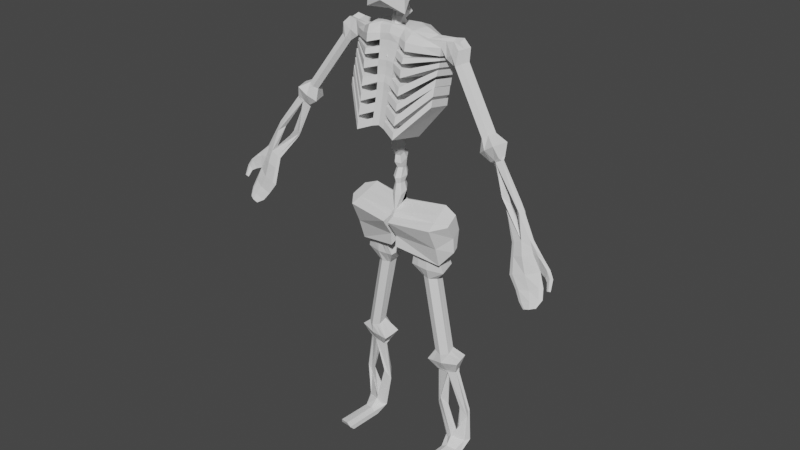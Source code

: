 # Source: blender_squelette_anim.blend  (saved by Blender 2.80.75; exported with 4.5.12 LTS)
import bpy
from mathutils import Matrix  # noqa: F401  (used for matrix-valued properties, if any)

bpy.ops.wm.read_factory_settings(use_empty=True)
scene = bpy.context.scene
scene.name = 'Scene'

# ---- collections
col_collection = bpy.data.collections.new('Collection'); scene.collection.children.link(col_collection)

# ---- world
world_world = bpy.data.worlds.new('World'); scene.world = world_world
world_world.use_nodes = True; world_world.node_tree.nodes.clear()
_N = world_world.node_tree.nodes; _L = world_world.node_tree.links
n0 = _N.new('ShaderNodeOutputWorld'); n0.name = 'World Output'; n0.location = (300, 300)
n1 = _N.new('ShaderNodeBackground'); n1.name = 'Background'; n1.location = (10, 300)
n1.inputs[0].default_value = (0.05088, 0.05088, 0.05088, 1.0)
_L.new(n1.outputs[0], n0.inputs[0])
n0.is_active_output = True
world_world.color = (0.05088, 0.05088, 0.05088)
world_world.use_sun_shadow = False
world_world.sun_shadow_jitter_overblur = 0.0

# ---- meshes
me_cube_002 = bpy.data.meshes.new('Cube.002')
me_cube_002.from_pydata([(1.63e-09, -0.7952, 19.89), (1.104, -0.5453, 20.87), (1.63e-09, 1.155, 19.89), (1.284, -0.5442, 20.24), (0.4404, 0.9643, 19.66), (0.4896, 1.076, 20.67), (0.9176, 1.078, 20.17), (1.63e-09, 0.9937, 19.52), (1.63e-09, -0.8342, 20.98), (0.2949, -0.812, 20.25), (1.63e-09, -0.8202, 19.32), (1.012, -0.1025, 20.53), (0.2855, -0.3009, 20.28), (0.8386, -0.5311, 18.92), (1.63e-09, -0.4009, 21.44), (1.63e-09, 1.062, 21.27), (0.6378, -0.2799, 18.91), (0.695, -0.2249, 21.42), (1.63e-09, -0.3913, 18.96), (0.8152, 0.0007845, 19.72), (0.7975, 0.5602, 19.72), (0.9215, 0.7977, 21.32), (0.7896, -0.4967, 19.7), (1.247, 0.8139, 20.27), (0.7847, -0.253, 19.3), (1.63e-09, -0.8647, 20.25), (0.2544, 0.408, 19.73), (0.2701, 0.7006, 19.6), (1.63e-09, -0.0505, 19.42), (1.63e-09, 0.362, 19.74), (1.397e-09, 0.8609, 19.37), (0.2161, 0.4563, 19.55), (0.2307, 0.6499, 19.45), (1.63e-09, 0.3695, 19.58), (1.281e-09, 0.9058, 19.06), (0.2482, 0.3437, 19.3), (0.2684, 0.6083, 19.17), (1.63e-09, 0.2429, 19.34), (8.149e-10, 0.5855, 18.92), (0.191, 0.2347, 19.08), (0.2035, 0.3958, 19.0), (1.397e-09, 0.1557, 19.11), (2.328e-10, 0.8478, 18.65), (0.268, 0.2804, 18.78), (0.2941, 0.5483, 18.7), (4.657e-10, 0.06588, 18.8), (2.328e-10, 0.4462, 18.48), (0.2118, 0.08103, 18.57), (0.2289, 0.2575, 18.51), (6.985e-10, 0.01369, 18.59), (2.328e-09, 0.6648, 18.19), (0.2116, -0.003672, 18.19), (0.2213, 0.3175, 18.16), (3.725e-09, -0.1094, 18.21), (4.075e-09, 0.3602, 18.04), (0.1297, -0.06728, 17.98), (0.1291, 0.144, 18.0), (4.075e-09, -0.1818, 17.99), (4.424e-09, 0.5252, 17.76), (0.1924, -0.1637, 17.75), (0.1753, 0.1636, 17.72), (4.424e-09, -0.3123, 17.76), (4.307e-09, 0.2707, 17.53), (0.1117, -0.1985, 17.52), (0.1011, 0.01896, 17.5), (4.307e-09, -0.3123, 17.53), (4.075e-09, 0.2559, 17.12), (0.1955, -0.3723, 17.27), (0.1856, -0.06087, 17.16), (4.075e-09, -0.5205, 17.28), (3.958e-09, 0.1727, 16.93), (0.1411, -0.2563, 17.01), (0.1345, -0.04372, 16.95), (4.075e-09, -0.3763, 17.01), (3.492e-09, 0.3141, 16.61), (0.205, -0.3906, 16.74), (0.1896, -0.06925, 16.64), (3.725e-09, -0.5428, 16.75), (3.143e-09, 0.2343, 16.42), (0.1488, -0.1665, 16.51), (0.1378, 0.04259, 16.46), (3.143e-09, -0.2886, 16.51), (1.281e-09, 0.3466, 16.25), (0.1919, -0.1747, 16.15), (6.985e-10, -0.6561, 16.19), (0.1409, -0.2088, 16.0), (0.1355, 0.005691, 15.97), (0.2013, -0.5092, 16.19), (4.657e-10, 0.2027, 15.97), (1.164e-10, -0.303, 16.0), (1.164e-10, 0.4615, 15.82), (0.2042, -0.3667, 15.78), (0.1869, -0.06249, 15.72), (-1.164e-10, -0.5081, 15.78), (-1.164e-10, 0.3295, 15.57), (0.1401, -0.07778, 15.61), (0.1295, 0.1392, 15.58), (-1.164e-10, -0.1777, 15.61), (-1.164e-10, 0.4956, 15.42), (0.1682, -0.314, 15.36), (0.1903, -0.01649, 15.36), (-1.164e-10, -0.4304, 15.35), (-1.164e-10, 0.1822, 15.26), (0.1137, -0.2059, 15.23), (0.1279, -0.01595, 15.24), (-1.164e-10, -0.2855, 15.22), (-1.164e-10, 0.5192, 15.13), (0.176, -0.2617, 15.03), (0.1879, 0.02617, 15.07), (-1.164e-10, -0.3883, 15.02), (-1.164e-10, 0.5072, 12.35), (0.131, 0.1129, 12.28), (0.1416, 0.3159, 12.3), (-1.164e-10, 0.00368, 12.27), (-1.164e-10, 0.6463, 12.06), (0.2085, 0.05035, 11.85), (0.2143, 0.3549, 11.95), (-1.164e-10, -0.07842, 11.82), (-1.164e-10, 0.5742, 11.34), (-1.164e-10, -0.09371, 11.12), (-1.164e-10, 0.2513, 11.25), (8.72e-08, -0.6549, 16.4), (1.208e-07, -0.1514, 18.35), (7.73e-08, 1.005, 16.07), (1.09e-07, 1.269, 18.03), (1.839, -0.04455, 16.84), (2.123, 0.4824, 17.97), (1.899, 0.7675, 16.7), (1.875, 0.7554, 17.92), (0.9004, 0.5375, 15.86), (0.9715, 0.9551, 18.09), (0.8193, -0.9021, 16.12), (0.8842, -0.1497, 18.28), (9.686e-08, -0.5216, 17.15), (7.858e-08, 1.379, 16.86), (1.915, 0.903, 17.14), (1.852, 0.09228, 17.28), (0.8279, -0.7458, 17.02), (0.9366, 1.014, 16.71), (1.845, 0.01304, 17.05), (1.849, 0.05959, 17.12), (1.906, 0.825, 16.91), (1.911, 0.8719, 16.98), (7.672e-08, 1.174, 16.37), (7.648e-08, 1.297, 16.64), (0.9484, 1.085, 16.91), (0.9601, 1.136, 17.13), (0.9706, 1.163, 17.35), (0.9815, 1.171, 17.66), (0.8343, -0.6905, 17.23), (0.8412, -0.6321, 17.44), (0.8473, -0.5783, 17.65), (0.8523, -0.5298, 17.95), (1.845, 0.1085, 17.35), (1.838, 0.1251, 17.42), (1.83, 0.1469, 17.5), (1.852, 0.149, 17.8), (1.908, 0.9186, 17.21), (1.901, 0.9338, 17.28), (1.909, 0.9563, 17.36), (1.905, 0.9702, 17.53), (8.638e-08, 1.43, 17.17), (9.302e-08, 1.469, 17.4), (9.662e-08, 1.497, 17.54), (1.02e-07, 1.515, 17.77), (1.172e-07, -0.3511, 18.07), (1.122e-07, -0.3522, 17.82), (1.073e-07, -0.3994, 17.59), (1.016e-07, -0.4555, 17.37), (9.267e-08, -0.5412, 16.92), (8.929e-08, -0.5855, 16.64), (0.911, 0.7336, 16.14), (0.9234, 0.8984, 16.44), (0.8217, -0.8302, 16.42), (0.8249, -0.775, 16.74), (0.2951, 0.9526, 16.08), (0.4914, -0.089, 18.34), (0.5291, 1.282, 18.08), (0.2633, -0.7018, 16.34), (0.3203, -0.6221, 16.59), (0.3613, 1.134, 16.31), (0.3925, 1.36, 16.82), (0.3318, -0.5417, 17.12), (0.5172, 1.499, 17.71), (0.488, 1.482, 17.48), (0.46, 1.453, 17.35), (0.4279, 1.412, 17.12), (0.44, -0.3229, 17.99), (0.4148, -0.3631, 17.77), (0.3874, -0.4137, 17.55), (0.359, -0.474, 17.33), (0.3518, -0.5681, 16.88), (0.4031, 1.268, 16.58), (2.336, 0.2282, 18.1), (2.388, 0.7469, 18.11), (2.384, 0.3047, 17.17), (2.683, 0.209, 17.39), (2.484, 0.6203, 17.19), (2.784, 0.5244, 17.41), (2.048, 0.7904, 17.43), (2.723, 0.6667, 17.87), (2.012, 0.2567, 17.42), (2.59, 0.1493, 17.85), (2.024, 0.2254, 18.04), (2.06, 0.7386, 18.06), (2.678, 0.7057, 17.3), (2.491, 0.123, 17.27), (2.273, 0.1652, 17.63), (2.419, 0.753, 17.65), (4.654, -0.2262, 14.65), (4.226, -0.07104, 14.34), (4.726, 0.03442, 14.67), (4.298, 0.1896, 14.35), (4.105, -0.1142, 15.3), (3.804, -0.01808, 15.08), (4.206, 0.2012, 15.32), (3.905, 0.2973, 15.1), (4.671, 0.2131, 15.11), (3.992, 0.4482, 14.62), (4.491, -0.3725, 15.08), (3.812, -0.1374, 14.59), (4.44, -0.1559, 14.49), (4.512, 0.1047, 14.5), (4.098, 0.383, 15.22), (3.912, -0.1997, 15.18), (4.125, -0.3384, 14.83), (4.33, 0.3309, 14.87), (1.854, 0.5067, 17.69), (2.419, 0.4788, 18.02), (2.434, 0.4624, 17.18), (2.734, 0.3667, 17.4), (2.658, 0.4066, 17.86), (2.023, 0.5168, 17.42), (4.69, -0.09589, 14.66), (4.262, 0.05928, 14.35), (4.156, 0.04349, 15.31), (3.855, 0.1396, 15.09), (3.902, 0.1554, 14.61), (4.581, -0.07968, 15.1), (1.395, 0.8428, 17.95), (1.339, 0.1415, 18.02), (1.336, -0.1823, 17.81), (1.337, -0.2159, 17.57), (1.432, 1.065, 17.59), (1.431, 1.054, 17.35), (4.55, 0.1124, 14.44), (4.522, -0.03186, 14.44), (5.147, -0.08845, 13.03), (4.274, 0.04377, 14.28), (4.907, -0.03284, 12.88), (4.495, -0.1702, 14.44), (4.875, 0.1097, 13.26), (4.815, -0.1719, 13.25), (5.945, -0.2333, 11.96), (5.99, -0.4452, 11.86), (5.934, -0.563, 12.12), (5.536, -0.5075, 11.91), (5.431, -0.2148, 13.21), (4.772, -0.09557, 14.59), (5.674, -0.2585, 13.36), (5.744, -0.122, 13.0), (5.694, -0.4057, 13.0), (6.311, -0.377, 12.2), (6.26, -0.2097, 10.82), (6.243, -0.7063, 10.98), (5.65, -0.7308, 10.79), (6.707, -0.4636, 11.15), (6.462, -0.4586, 10.38), (6.481, -0.7636, 10.48), (1.182e-07, 0.6653, 18.3), (0.9856, 0.5059, 18.29), (0.5674, 0.7033, 18.32), (1.424, 0.5893, 18.07), (1.2e-07, -0.2358, 18.3), (0.934, -0.3243, 18.2), (0.5315, -0.1905, 18.25), (1.403, -0.004931, 18.0), (4.331, -0.01113, 14.32), (5.631, -0.5432, 11.97), (6.207, -0.4461, 12.19), (4.701, -0.1147, 14.55), (4.883, -0.06852, 12.97), (5.679, -0.2963, 13.26), (5.787, -0.7681, 10.87), (6.754, -0.5632, 11.66), (0.8331, 0.6176, 8.54), (1.413, 0.7244, 8.5), (0.7768, 0.9817, 8.606), (1.357, 1.088, 8.566), (1.052, 1.178, 8.561), (1.148, 0.5169, 8.492), (2.246, 0.9666, 4.402), (1.412, 0.8774, 4.277), (2.195, 1.263, 4.429), (1.353, 1.182, 4.31), (2.03, 0.757, 5.235), (1.45, 0.6543, 5.27), (1.986, 1.092, 5.394), (1.407, 0.9867, 5.432), (2.32, 1.456, 4.964), (0.9925, 1.292, 4.874), (2.419, 0.7803, 4.884), (1.099, 0.6253, 4.721), (1.84, 0.9015, 4.33), (1.786, 1.203, 4.35), (1.686, 1.168, 5.429), (1.758, 0.5635, 5.185), (1.774, 0.6019, 4.795), (1.659, 1.377, 4.882), (0.8049, 0.7997, 8.573), (1.385, 0.9064, 8.533), (2.222, 1.114, 4.416), (1.384, 1.028, 4.291), (2.01, 0.9228, 5.314), (1.43, 0.819, 5.351), (1.047, 0.962, 4.778), (2.37, 1.119, 4.922), (1.777, 1.236, 4.277), (1.825, 1.076, 4.263), (1.714, 1.241, 2.443), (1.366, 1.014, 4.215), (1.278, 1.169, 2.391), (1.871, 0.9234, 4.25), (1.409, 1.335, 2.838), (1.496, 0.9947, 2.822), (1.917, 1.607, 1.011), (2.182, 1.392, 0.8146), (2.007, 1.073, 1.099), (1.621, 1.272, 0.8606), (2.263, 1.276, 2.503), (2.28, 1.152, 4.312), (2.692, 1.366, 2.556), (2.476, 1.485, 2.16), (2.559, 1.408, 2.092), (2.676, 1.49, 0.9889), (1.496, 0.9906, 4.224), (1.8, 1.141, 0.867), (2.533, 1.301, 0.9618), (2.175, 1.093, 4.296), (1.333, 1.131, 2.5), (2.66, 1.322, 2.45), (8.522e-08, -0.6888, 16.14), (7.73e-08, 0.9714, 15.89), (1.836, -0.07704, 16.74), (1.896, 0.7366, 16.6), (0.9, 0.498, 15.59), (0.8176, -0.9366, 15.85), (0.2933, 0.9186, 15.81), (0.2615, -0.7358, 16.07), (8.37e-08, -0.7374, 15.88), (7.73e-08, 0.9166, 15.63), (1.833, -0.1207, 16.47), (1.892, 0.6952, 16.33), (0.9018, 0.4348, 15.33), (0.8161, -0.9879, 15.59), (0.2927, 0.8638, 15.55), (0.2596, -0.7857, 15.81), (7.707e-08, 0.8693, 15.44), (8.312e-08, -0.7751, 15.69), (0.2959, 0.8165, 15.36), (1.833, -0.1556, 16.47), (1.891, 0.6612, 16.32), (0.8167, -1.026, 15.4), (0.9057, 0.3847, 15.14), (0.2603, -0.8241, 15.62), (7.648e-08, 0.7795, 15.12), (8.207e-08, -0.8423, 15.37), (0.304, 0.7263, 15.05), (1.832, -0.2123, 16.15), (1.89, 0.6049, 16.01), (0.8174, -1.089, 15.08), (0.9137, 0.2954, 14.83), (0.2624, -0.8921, 15.31), (-1.164e-10, 0.1933, 14.83), (0.1227, -0.1508, 14.75), (0.1117, 0.02886, 14.78), (-1.164e-10, -0.2374, 14.71), (-1.164e-10, 0.4588, 14.63), (0.1655, -0.1351, 14.35), (0.1848, 0.1141, 14.48), (-1.164e-10, -0.243, 14.29), (-1.164e-10, 0.44, 14.31), (0.1257, -0.1499, 14.02), (0.1261, 0.01383, 14.15), (-1.164e-10, -0.2579, 14.0), (-1.164e-10, 0.7055, 13.36), (0.1801, 0.4056, 13.23), (0.1592, 0.09959, 13.09), (-1.164e-10, -0.07585, 13.16), (-1.164e-10, 0.5533, 14.03), (0.1729, -0.03828, 13.65), (0.194, 0.2842, 13.81), (-1.164e-10, -0.1798, 13.64), (-1.164e-10, 0.4915, 13.57), (0.1251, 0.08984, 13.39), (0.1388, 0.2921, 13.49), (-1.164e-10, -0.03119, 13.44), (-1.164e-10, 0.6016, 12.83), (0.1417, 0.217, 12.88), (0.1314, 0.4207, 12.85), (-1.164e-10, 0.09793, 12.88), (-1.164e-10, 0.692, 12.59), (0.1788, 0.06918, 12.52), (0.2002, 0.3993, 12.54), (-1.164e-10, -0.0675, 12.51), (7.614e-08, 0.7119, 14.9), (8.126e-08, -0.8922, 15.14), (0.3112, 0.6564, 14.82), (1.831, -0.2551, 16.05), (1.889, 0.5632, 15.91), (0.8171, -1.132, 14.85), (0.9194, 0.2305, 14.6), (0.2639, -0.9419, 15.08), (7.555e-08, 0.63, 14.63), (8.044e-08, -0.9497, 14.87), (0.3197, 0.5729, 14.55), (1.83, -0.3051, 15.78), (1.889, 0.5127, 15.64), (0.8162, -1.181, 14.58), (0.9251, 0.1574, 14.33), (0.2651, -0.9984, 14.8), (0.8779, 1.133, 8.6), (0.9599, 0.577, 8.521), (1.583, 0.8893, 4.298), (1.525, 1.194, 4.327), (1.51, 1.133, 5.443), (1.575, 0.6168, 5.235), (1.37, 0.6183, 4.747), (1.261, 1.328, 4.87), (1.836, 1.186, 5.421), (1.201, 1.19, 8.573), (6.92, -0.5644, 10.65), (6.094, -0.8284, 10.4), (6.794, -0.6562, 10.64), (6.609, -0.6595, 10.07), (6.627, -0.9178, 10.17), (6.206, -0.9154, 10.02), (7.014, -0.7167, 10.29), (6.305, -0.9433, 10.07), (6.906, -0.7955, 10.28), (6.058, -0.6706, 11.62), (5.587, -0.6078, 11.4), (6.523, -0.3886, 11.73), (6.086, -0.2227, 11.45), (5.701, -0.6442, 11.48), (6.397, -0.4812, 11.72), (6.839, -0.5077, 11.71), (7.147, -0.5703, 11.43), (7.084, -0.6387, 10.98), (7.182, -0.7717, 10.71), (7.308, -0.6229, 11.16), (6.935, -0.546, 11.07), (6.575, -0.4423, 11.95), (5.561, -0.5551, 11.67), (6.012, -0.2282, 11.72), (5.994, -0.6119, 11.9), (5.664, -0.5911, 11.74), (6.297, -0.4628, 11.96), (7.339, -0.7795, 10.76), (6.429, -0.4831, 11.98), (6.612, -0.5254, 11.74), (7.038, -0.6296, 11.43), (7.197, -0.6617, 11.16), (7.262, -0.8018, 10.76), (6.7, -0.886, 9.898), (6.693, -0.9671, 9.935), (6.697, -1.042, 9.951), (6.523, -1.056, 9.899), (6.47, -1.041, 9.867), (6.703, -0.858, 9.885), (6.848, -0.9758, 10.01), (6.906, -0.9332, 10.02), (5.979, -0.796, 10.33), (6.698, -0.5018, 11.4), (6.954, -0.5763, 11.25), (7.108, -0.639, 11.07), (7.189, -0.7755, 10.73), (1.63e-09, 1.283, 20.58), (2.171, 1.199, 0.3806), (2.039, 0.7569, 0.7861), (1.796, 0.8826, 0.4886), (2.535, 0.9807, 0.4528), (1.823, 0.702, 0.6949), (2.41, 0.856, 0.7081), (2.181, -0.3349, 0.3799), (2.054, -0.7857, 0.8482), (1.805, -0.6454, 0.5588), (2.555, -0.5638, 0.5264), (1.834, -0.8343, 0.7555), (2.433, -0.6916, 0.788), (1.668, 0.8599, 11.58), (1.694, 1.144, 9.779), (1.849, -0.395, 11.02), (1.842, 0.2691, 9.329), (0.03664, 0.7123, 10.17), (2.203, 0.7566, 11.38), (2.234, 0.8343, 10.0), (2.291, 0.1607, 11.11), (2.27, 0.6087, 9.892), (1.686, 1.162, 10.69), (0.0352, 0.9239, 10.59), (1.864, 0.01623, 10.14), (2.208, 0.9737, 10.71), (2.272, 0.5573, 10.51), (0.01547, 0.5516, 11.45), (0.04619, -0.1455, 11.21), (-1.164e-10, 0.2513, 11.35), (1.175, 0.629, 9.699), (0.7495, 0.9307, 9.744), (0.7106, 0.172, 9.507), (1.671, 0.4668, 9.458), (1.604, 1.043, 9.748), (0.8167, 0.6339, 8.431), (1.397, 0.7403, 8.393), (0.7605, 0.9979, 8.497), (1.341, 1.104, 8.459), (0.3932, 1.004, 9.077), (1.716, 1.227, 8.985), (0.5109, 0.3334, 8.953), (1.833, 0.5564, 8.861), (1.184, 0.334, 9.63), (1.136, 0.9238, 9.801), (1.035, 1.194, 8.449), (1.131, 0.533, 8.384), (1.191, 0.3493, 8.889), (1.035, 1.27, 9.057), (0.7369, 0.5531, 9.761), (1.635, 0.765, 9.539), (0.7886, 0.8159, 8.464), (1.369, 0.9223, 8.426), (1.774, 0.8918, 8.923), (0.4521, 0.6687, 9.015), (1.783, 0.006308, 11.2), (1.797, 0.5503, 9.467), (0.08367, 0.0678, 9.926), (2.264, 0.3492, 11.2), (2.259, 0.6804, 9.927), (2.252, 0.6892, 10.57), (0.0916, 0.18, 10.33), (1.754, 0.7986, 9.597), (0.01293, 0.1967, 11.17), (2.248, 0.7447, 9.959), (0.06639, 0.485, 10.45), (1.73, 0.3659, 11.36), (0.06242, 0.3333, 10.03), (2.238, 0.519, 11.27), (2.234, 0.8078, 10.63), (1.711, 1.05, 9.73), (2.238, 0.81, 9.992), (0.04246, 0.805, 10.55), (1.684, 0.7273, 11.52), (0.04276, 0.6096, 10.14), (2.213, 0.6922, 11.35), (2.215, 0.9288, 10.69), (1.798, -0.09405, 11.16), (0.08918, -0.004108, 9.894), (2.271, 0.302, 11.18), (2.257, 0.6562, 10.56), (1.809, 0.4809, 9.431), (2.261, 0.6625, 9.918), (0.0993, 0.09579, 10.3), (0.01822, 0.7343, 11.39), (0.0309, 0.7614, 10.12), (0.0932, -0.1664, 9.75), (0.1065, -0.6204, 10.92), (0.1243, -0.1519, 10.21), (0.03317, 0.9621, 10.61), (0.07546, 0.1151, 9.878), (0.05365, 0.3849, 9.983), (0.03625, 0.6597, 10.09), (0.06451, -0.2835, 11.04), (0.08076, 0.04299, 9.847), (1.577, 1.103, 9.813), (1.646, 0.429, 9.477), (1.121, 0.957, 9.935), (1.187, 0.2847, 9.605), (0.8614, 1.15, 8.49), (0.9436, 0.5932, 8.412), (0.785, 0.3398, 8.927), (0.6396, 1.203, 9.084), (0.9017, 0.2381, 9.556), (0.9135, 0.5856, 9.734), (0.9056, 0.9284, 9.766), (1.184, 1.207, 8.464)], [], [(9, 8, 25), (1, 3, 23), (20, 23, 19), (15, 14, 21), (1, 21, 17), (0, 13, 22), (22, 24, 19), (3, 22, 19, 23), (20, 4, 6, 23), (21, 23, 6, 5), (16, 24, 13), (22, 13, 24), (13, 10, 18, 16), (4, 7, 2, 6), (9, 3, 12), (9, 0, 22, 3), (1, 17, 14, 8), (12, 11, 1, 9), (13, 0, 10), (19, 24, 28, 26), (3, 1, 11), (5, 15, 21), (21, 14, 17), (21, 1, 23), (25, 0, 9), (8, 9, 1), (20, 19, 26, 27), (18, 28, 24, 16), (28, 29, 26), (20, 27, 7, 4), (27, 26, 29, 7), (32, 30, 33, 31), (34, 36, 40, 38), (30, 32, 36, 34), (32, 31, 35, 36), (31, 33, 37, 35), (36, 35, 39, 40), (35, 37, 41, 39), (50, 52, 56, 54), (42, 44, 48, 46), (44, 43, 47, 48), (43, 45, 49, 47), (52, 51, 55, 56), (51, 53, 57, 55), (58, 60, 64, 62), (60, 59, 63, 64), (59, 61, 65, 63), (66, 68, 72, 70), (68, 67, 71, 72), (67, 69, 73, 71), (74, 76, 80, 78), (76, 75, 79, 80), (75, 77, 81, 79), (82, 83, 86, 88), (86, 85, 89, 88), (83, 87, 85, 86), (87, 84, 89, 85), (92, 90, 88, 86), (80, 83, 82, 78), (80, 79, 87, 83), (90, 92, 96, 94), (92, 91, 95, 96), (91, 93, 97, 95), (98, 100, 104, 102), (100, 99, 103, 104), (99, 101, 105, 103), (41, 45, 43, 39), (40, 39, 43, 44), (40, 44, 42, 38), (48, 47, 51, 52), (48, 52, 50, 46), (49, 53, 51, 47), (57, 61, 59, 55), (56, 60, 58, 54), (56, 55, 59, 60), (64, 68, 66, 62), (64, 63, 67, 68), (65, 69, 67, 63), (72, 76, 74, 70), (72, 71, 75, 76), (73, 77, 75, 71), (81, 84, 87, 79), (85, 91, 92, 86), (89, 93, 91, 85), (100, 98, 94, 96), (99, 100, 96, 95), (101, 99, 95, 97), (105, 109, 107, 103), (104, 103, 107, 108), (104, 108, 106, 102), (114, 116, 120, 118), (116, 115, 119, 120), (113, 117, 115, 111), (112, 111, 115, 116), (112, 116, 114, 110), (157, 158, 154, 153), (345, 346, 343, 344), (271, 269, 122, 176), (272, 270, 132, 240), (178, 121, 341, 348), (242, 241, 152, 151), (175, 180, 171, 129), (178, 179, 170, 121), (127, 141, 139, 125), (125, 139, 173, 131), (183, 177, 130, 148), (184, 183, 148, 147), (186, 185, 146, 145), (276, 240, 132, 274), (153, 154, 150, 149), (275, 176, 122, 273), (190, 189, 167, 168), (188, 187, 165, 166), (159, 160, 156, 155), (160, 128, 227, 156), (244, 243, 160, 159), (243, 239, 128, 160), (145, 146, 158, 157), (172, 138, 135, 142), (142, 135, 136, 140), (191, 182, 133, 169), (140, 136, 137, 174), (129, 171, 141, 127), (192, 181, 138, 172), (184, 185, 162, 163), (181, 134, 161, 186), (180, 143, 144, 192), (166, 167, 189, 188), (133, 182, 190, 168), (170, 179, 191, 169), (144, 134, 181, 192), (174, 137, 182, 191), (151, 152, 187, 188), (149, 150, 189, 190), (274, 132, 176, 275), (161, 162, 185, 186), (163, 164, 183, 184), (164, 124, 177, 183), (131, 173, 179, 178), (123, 143, 180, 175), (346, 345, 347, 348), (270, 271, 176, 132), (184, 147, 151, 188), (185, 189, 150, 146), (186, 145, 149, 190), (181, 182, 137, 138), (192, 172, 174, 191), (180, 179, 173, 171), (184, 188, 189, 185), (186, 190, 182, 181), (192, 191, 179, 180), (171, 173, 139, 141), (172, 142, 140, 174), (136, 135, 138, 137), (146, 150, 154, 158), (242, 151, 147, 244), (145, 157, 153, 149), (26, 31, 33, 29), (31, 26, 27, 32), (7, 30, 32, 27), (126, 228, 194, 204), (208, 200, 198, 205), (226, 218, 216, 223), (207, 202, 193, 203), (232, 229, 195, 201), (231, 228, 193, 202), (230, 231, 202, 196), (227, 232, 201, 156), (206, 196, 202, 207), (204, 194, 200, 208), (128, 204, 208, 199), (195, 206, 207, 201), (201, 207, 203, 156), (199, 208, 205, 197), (227, 126, 204, 128), (225, 220, 210, 221), (238, 235, 213, 219), (237, 234, 210, 220), (236, 237, 220, 214), (233, 238, 219, 209), (224, 214, 220, 225), (222, 212, 218, 226), (211, 222, 226, 217), (213, 224, 225, 219), (219, 225, 221, 209), (217, 226, 223, 215), (230, 196, 213, 235), (196, 206, 224, 213), (206, 195, 214, 224), (205, 198, 215, 223), (197, 205, 223, 216), (229, 197, 216, 236), (195, 229, 236, 214), (198, 230, 235, 215), (211, 217, 238, 233), (216, 218, 237, 236), (218, 212, 234, 237), (217, 215, 235, 238), (128, 199, 232, 227), (198, 200, 231, 230), (200, 194, 228, 231), (199, 197, 229, 232), (203, 193, 228, 126), (155, 242, 244, 159), (148, 130, 239, 243), (147, 148, 243, 244), (203, 126, 240, 276), (155, 156, 241, 242), (204, 272, 240, 126), (156, 227, 126, 203), (245, 251, 247, 246), (246, 247, 252, 250), (277, 281, 249, 248), (248, 249, 251, 245), (246, 250, 277, 248, 245), (281, 252, 255, 278), (247, 251, 253, 254), (251, 249, 256, 253), (252, 247, 254, 255), (250, 261, 257, 246), (246, 257, 260, 245), (245, 260, 259, 258), (280, 282, 261, 250), (246, 245, 258, 280, 250), (259, 260, 253, 262), (444, 440, 264, 283), (257, 261, 255, 254), (282, 259, 262, 279), (260, 257, 254, 253), (263, 265, 472, 267), (266, 263, 267, 431), (443, 441, 265, 263), (442, 443, 263, 266), (266, 431, 433), (283, 264, 268, 432), (128, 239, 272, 204), (130, 177, 271, 270), (239, 130, 270, 272), (177, 124, 269, 271), (156, 203, 276, 241), (152, 274, 275, 187), (187, 275, 273, 165), (241, 276, 274, 152), (211, 233, 258), (245, 222, 211, 258), (212, 222, 245), (265, 283, 432, 472), (264, 266, 433, 268), (261, 282, 279, 255), (441, 444, 283, 265), (258, 259, 282, 280), (440, 445, 266, 264), (249, 281, 278, 256), (250, 252, 281, 277), (233, 258, 280, 209), (212, 245, 248), (234, 212, 248), (277, 210, 234, 248), (221, 250, 277, 210), (209, 280, 250, 221), (428, 300, 298, 425), (427, 302, 292, 423), (316, 313, 295, 301), (315, 312, 292, 302), (314, 315, 302, 296), (311, 316, 301, 291), (426, 296, 302, 427), (424, 294, 300, 428), (293, 304, 308, 299), (295, 306, 307, 301), (301, 307, 303, 291), (299, 308, 305, 429, 297), (310, 286, 295, 313), (286, 290, 306, 295), (422, 285, 296, 426), (289, 430, 429, 305), (421, 289, 305, 425), (309, 287, 298, 314), (285, 309, 314, 296), (288, 310, 313, 297), (293, 299, 316, 311), (298, 300, 315, 314), (300, 294, 312, 315), (299, 297, 313, 316), (317, 323, 319, 318), (318, 319, 324, 322), (335, 339, 321, 320), (320, 321, 323, 317), (318, 322, 335, 320, 317), (339, 324, 327, 336), (319, 323, 325, 326), (323, 321, 328, 325), (324, 319, 326, 327), (322, 333, 329, 318), (318, 329, 332, 317), (317, 332, 331, 330), (338, 340, 333, 322), (318, 317, 330, 338, 322), (331, 332, 325, 334), (329, 333, 327, 326), (340, 331, 334, 337), (332, 329, 326, 325), (293, 311, 330), (317, 304, 293, 330), (294, 424, 304, 317), (333, 340, 337, 327), (330, 331, 340, 338), (321, 339, 336, 328), (322, 324, 339, 335), (311, 330, 338, 291), (294, 317, 320), (312, 294, 320), (335, 292, 312, 320), (303, 322, 335, 292, 423), (291, 338, 322, 303), (117, 119, 115), (29, 33, 30, 7), (12, 3, 11), (347, 345, 353, 355), (344, 343, 351, 352), (345, 344, 352, 353), (175, 178, 348, 347), (127, 125, 131, 129), (178, 175, 129, 131), (123, 175, 347, 342), (346, 348, 356, 354), (343, 346, 354, 351), (342, 347, 355, 350), (348, 341, 349, 356), (364, 358, 366, 372), (357, 359, 367, 365), (360, 362, 370, 368), (350, 355, 359, 357), (356, 349, 358, 364), (372, 366, 406, 412), (363, 361, 369, 371), (361, 360, 368, 369), (359, 363, 371, 367), (362, 364, 372, 370), (356, 355, 353, 354), (359, 355, 356, 364), (364, 362, 363, 359), (361, 363, 362, 360), (352, 351, 354, 353), (377, 379, 383, 381), (379, 378, 382, 383), (378, 380, 384, 382), (379, 377, 373, 375), (378, 379, 375, 374), (380, 378, 374, 376), (389, 391, 395, 393), (391, 390, 394, 395), (390, 392, 396, 394), (391, 389, 381, 383), (390, 391, 383, 382), (392, 390, 382, 384), (401, 403, 112, 110), (403, 402, 111, 112), (402, 404, 113, 111), (403, 401, 397, 399), (402, 403, 399, 398), (404, 402, 398, 400), (108, 107, 374, 375), (109, 376, 374, 107), (108, 375, 373, 106), (393, 395, 386, 385), (394, 396, 388, 387), (395, 394, 387, 386), (385, 386, 399, 397), (386, 387, 398, 399), (387, 388, 400, 398), (405, 407, 415, 413), (408, 410, 418, 416), (410, 412, 420, 418), (365, 367, 407, 405), (412, 406, 414, 420), (411, 409, 417, 419), (409, 408, 416, 417), (407, 411, 419, 415), (415, 420, 414, 413), (372, 367, 371, 370), (420, 415, 419, 418), (372, 412, 407, 367), (412, 410, 411, 407), (409, 411, 410, 408), (417, 416, 418, 419), (369, 368, 370, 371), (287, 421, 425, 298), (290, 422, 426, 306), (304, 424, 428, 308), (306, 426, 427, 307), (307, 427, 423, 303), (308, 428, 425, 305), (429, 430, 288, 297), (268, 433, 439, 435), (433, 431, 437, 439), (267, 472, 436, 434), (431, 267, 434, 437), (266, 473, 284, 460), (439, 437, 471, 470), (434, 436, 468, 469), (437, 434, 469, 471), (438, 435, 466, 467), (472, 432, 438, 436), (432, 268, 435, 438), (455, 457, 445, 440), (453, 456, 444, 441), (262, 253, 454, 443, 442), (454, 453, 441, 443), (456, 455, 440, 444), (266, 442, 446), (447, 451, 266, 446), (451, 447, 450, 448), (448, 450, 458, 449), (442, 262, 452, 446), (278, 255, 455, 456), (253, 256, 453, 454), (256, 278, 456, 453), (255, 279, 457, 455), (262, 452, 279), (279, 452, 459, 457), (459, 452, 446, 460), (457, 459, 460, 445), (266, 445, 460), (447, 446, 284, 461), (284, 446, 460), (450, 447, 461, 462), (458, 450, 462, 463), (474, 473, 266, 451), (475, 462, 461, 474), (476, 463, 462, 475), (449, 458, 463, 476), (467, 464, 469, 468), (464, 465, 466, 470), (469, 464, 470, 471), (466, 465, 464, 467), (435, 439, 470, 466), (436, 438, 467, 468), (449, 476, 475, 448), (448, 475, 474, 451), (461, 284, 473, 474), (5, 6, 2, 477, 15), (328, 336, 482, 480), (327, 337, 483, 479), (336, 327, 479, 482), (334, 325, 478, 481), (325, 328, 480, 478), (337, 334, 481, 483), (482, 479, 485, 488), (479, 483, 489, 485), (480, 482, 488, 486), (483, 481, 487, 489), (481, 478, 484, 487), (478, 480, 486, 484), (488, 485, 489, 487, 484, 486), (500, 549, 504, 561, 566), (566, 561, 490, 499), (499, 490, 495, 502), (571, 575, 573, 558, 493, 563), (557, 556, 497, 503), (547, 491, 496, 548), (501, 493, 498, 503), (554, 492, 497, 556), (492, 501, 503, 497), (559, 557, 503, 498), (491, 499, 502, 496), (562, 566, 499, 491, 572, 574), (551, 549, 500, 494), (507, 527, 511, 521), (525, 517, 515, 583, 522), (524, 519, 510, 520), (531, 528, 512, 518), (530, 527, 510, 519), (529, 530, 519, 513), (526, 531, 518, 509), (523, 513, 519, 524), (521, 511, 517, 525), (582, 521, 525, 579), (577, 523, 524, 578), (578, 524, 520, 580), (579, 525, 522, 576), (581, 507, 521, 582), (508, 516, 531, 526), (515, 517, 530, 529), (517, 511, 527, 530), (516, 514, 528, 531), (520, 510, 527, 507), (580, 581, 507, 520), (555, 560, 538, 534), (541, 546, 537, 536), (543, 532, 535, 545), (558, 533, 536, 559), (546, 545, 535, 537), (506, 540, 570, 505), (553, 552, 545, 546), (550, 543, 545, 552), (548, 553, 546, 541), (534, 538, 542, 544), (533, 539, 541, 536), (560, 565, 564, 570, 540, 542, 538), (496, 502, 553, 548), (490, 550, 552, 495), (502, 495, 552, 553), (574, 572, 511, 521), (544, 542, 549, 551), (539, 547, 548, 541), (542, 540, 504, 549), (493, 558, 559, 498), (536, 537, 557, 559), (532, 554, 556, 535), (537, 535, 556, 557), (520, 510, 573, 575), (534, 567, 571, 555), (532, 505, 570, 554), (494, 562, 569, 551), (504, 506, 540), (551, 569, 568, 544), (544, 568, 567, 534), (543, 506, 505, 532), (494, 500, 566, 562), (493, 501, 565, 563), (554, 570, 564, 492), (501, 492, 564, 565), (561, 504, 506, 543, 550, 490), (510, 527, 539, 533), (511, 572, 491, 547), (573, 510, 533, 558), (527, 511, 547, 539), (567, 520, 575, 571), (562, 574, 521, 569), (569, 521, 507, 568), (568, 507, 520, 567), (509, 526, 581, 580), (526, 581, 582, 508), (516, 579, 576, 514), (518, 578, 580, 509), (512, 577, 578, 518), (508, 582, 579, 516), (560, 555, 571, 563, 565)])
_uv = me_cube_002.uv_layers.new(name='UVMap')
_uv.uv.foreach_set('vector', [0.5358, 0.94, 0.625, 0.9999, 0.4965, 0.9999, 0.5727, 0.773, 0.5081, 0.7728, 0.5045, 0.5126, 0.375, 0.5674, 0.5045, 0.5126, 0.375, 0.6668, 0.875, 0.5092, 0.8751, 0.6668, 0.6292, 0.5453, 0.5727, 0.773, 0.6292, 0.5453, 0.6601, 0.6668, 0.4342, 1.0, 0.375, 0.764, 0.375, 0.7591, 0.375, 0.7591, 0.375, 0.6668, 0.375, 0.6668, 0.5081, 0.7728, 0.375, 0.7591, 0.375, 0.6668, 0.5045, 0.5126, 0.375, 0.5674, 0.375, 0.45, 0.5016, 0.45, 0.5045, 0.5126, 0.6292, 0.5453, 0.5045, 0.5126, 0.5016, 0.45, 0.6238, 0.45, 0.325, 0.6668, 0.375, 0.6668, 0.361, 0.75, 0.375, 0.7591, 0.361, 0.75, 0.375, 0.6668, 0.361, 0.75, 0.125, 0.75, 0.1258, 0.6668, 0.325, 0.6668, 0.375, 0.45, 0.375, 0.2508, 0.5009, 0.2499, 0.5016, 0.45, 0.5358, 0.94, 0.5081, 0.7728, 0.5384, 0.94, 0.5358, 0.94, 0.4342, 1.0, 0.375, 0.7591, 0.5081, 0.7728, 0.6195, 0.7496, 0.6601, 0.6668, 0.8751, 0.6668, 0.8749, 0.75, 0.5384, 0.94, 0.54, 0.8, 0.5727, 0.773, 0.5358, 0.94, 0.375, 0.764, 0.4342, 1.0, 0.375, 1.0, 0.375, 0.6668, 0.375, 0.6668, 0.375, 0.6668, 0.375, 0.6668, 0.5081, 0.7728, 0.5727, 0.773, 0.54, 0.8, 0.675, 0.5, 0.875, 0.5092, 0.6292, 0.5453, 0.6292, 0.5453, 0.8751, 0.6668, 0.6601, 0.6668, 0.6292, 0.5453, 0.5727, 0.773, 0.5045, 0.5126, 0.4965, 0.9999, 0.4342, 1.0, 0.5358, 0.94, 0.625, 0.9999, 0.5358, 0.94, 0.5727, 0.773, 0.375, 0.5674, 0.375, 0.6668, 0.375, 0.6668, 0.375, 0.5674, 0.1258, 0.6668, 0.375, 0.6668, 0.375, 0.6668, 0.325, 0.6668, 0.375, 0.6668, 0.0, 0.0, 0.375, 0.6668, 0.375, 0.5674, 0.375, 0.5674, 0.375, 0.2508, 0.375, 0.45, 0.375, 0.5674, 0.375, 0.6668, 0.0, 0.0, 0.375, 0.2508, 0.375, 0.5674, 0.375, 0.2508, 0.0, 0.0, 0.375, 0.6668, 0.375, 0.2508, 0.375, 0.5674, 0.375, 0.5674, 0.375, 0.2508, 0.375, 0.2508, 0.375, 0.5674, 0.375, 0.5674, 0.375, 0.2508, 0.375, 0.5674, 0.375, 0.6668, 0.375, 0.6668, 0.375, 0.5674, 0.375, 0.6668, 0.0, 0.0, 0.0, 0.0, 0.375, 0.6668, 0.375, 0.5674, 0.375, 0.6668, 0.375, 0.6668, 0.375, 0.5674, 0.375, 0.6668, 0.0, 0.0, 0.0, 0.0, 0.375, 0.6668, 0.375, 0.2508, 0.375, 0.5674, 0.375, 0.5674, 0.375, 0.2508, 0.375, 0.2508, 0.375, 0.5674, 0.375, 0.5674, 0.375, 0.2508, 0.375, 0.5674, 0.375, 0.6668, 0.375, 0.6668, 0.375, 0.5674, 0.375, 0.6668, 0.0, 0.0, 0.0, 0.0, 0.375, 0.6668, 0.375, 0.5674, 0.375, 0.6668, 0.375, 0.6668, 0.375, 0.5674, 0.375, 0.6668, 0.0, 0.0, 0.0, 0.0, 0.375, 0.6668, 0.375, 0.2508, 0.375, 0.5674, 0.375, 0.5674, 0.375, 0.2508, 0.375, 0.5674, 0.375, 0.6668, 0.375, 0.6668, 0.375, 0.5674, 0.375, 0.6668, 0.0, 0.0, 0.0, 0.0, 0.375, 0.6668, 0.375, 0.2508, 0.375, 0.5674, 0.375, 0.5674, 0.375, 0.2508, 0.375, 0.5674, 0.375, 0.6668, 0.375, 0.6668, 0.375, 0.5674, 0.375, 0.6668, 0.0, 0.0, 0.0, 0.0, 0.375, 0.6668, 0.375, 0.2508, 0.375, 0.5674, 0.375, 0.5674, 0.375, 0.2508, 0.375, 0.5674, 0.375, 0.6668, 0.375, 0.6668, 0.375, 0.5674, 0.375, 0.6668, 0.0, 0.0, 0.0, 0.0, 0.375, 0.6668, 0.375, 0.2508, 0.375, 0.5674, 0.375, 0.5674, 0.375, 0.2508, 0.375, 0.5674, 0.375, 0.6668, 0.0, 0.0, 0.375, 0.2508, 0.375, 0.5674, 0.375, 0.6668, 0.375, 0.6668, 0.375, 0.5674, 0.375, 0.6668, 0.0, 0.0, 0.0, 0.0, 0.375, 0.6668, 0.375, 0.5674, 0.375, 0.2508, 0.375, 0.2508, 0.375, 0.5674, 0.375, 0.5674, 0.375, 0.5674, 0.375, 0.2508, 0.375, 0.2508, 0.375, 0.5674, 0.375, 0.6668, 0.375, 0.6668, 0.375, 0.5674, 0.375, 0.2508, 0.375, 0.5674, 0.375, 0.5674, 0.375, 0.2508, 0.375, 0.5674, 0.375, 0.6668, 0.375, 0.6668, 0.375, 0.5674, 0.375, 0.6668, 0.0, 0.0, 0.0, 0.0, 0.375, 0.6668, 0.375, 0.2508, 0.375, 0.5674, 0.375, 0.5674, 0.375, 0.2508, 0.375, 0.5674, 0.375, 0.6668, 0.375, 0.6668, 0.375, 0.5674, 0.375, 0.6668, 0.0, 0.0, 0.0, 0.0, 0.375, 0.6668, 0.0, 0.0, 0.0, 0.0, 0.375, 0.6668, 0.375, 0.6668, 0.375, 0.5674, 0.375, 0.6668, 0.375, 0.6668, 0.375, 0.5674, 0.375, 0.5674, 0.375, 0.5674, 0.375, 0.2508, 0.375, 0.2508, 0.375, 0.5674, 0.375, 0.6668, 0.375, 0.6668, 0.375, 0.5674, 0.375, 0.5674, 0.375, 0.5674, 0.375, 0.2508, 0.375, 0.2508, 0.0, 0.0, 0.0, 0.0, 0.375, 0.6668, 0.375, 0.6668, 0.0, 0.0, 0.0, 0.0, 0.375, 0.6668, 0.375, 0.6668, 0.375, 0.5674, 0.375, 0.5674, 0.375, 0.2508, 0.375, 0.2508, 0.375, 0.5674, 0.375, 0.6668, 0.375, 0.6668, 0.375, 0.5674, 0.375, 0.5674, 0.375, 0.5674, 0.375, 0.2508, 0.375, 0.2508, 0.375, 0.5674, 0.375, 0.6668, 0.375, 0.6668, 0.375, 0.5674, 0.0, 0.0, 0.0, 0.0, 0.375, 0.6668, 0.375, 0.6668, 0.375, 0.5674, 0.375, 0.5674, 0.375, 0.2508, 0.375, 0.2508, 0.375, 0.5674, 0.375, 0.6668, 0.375, 0.6668, 0.375, 0.5674, 0.0, 0.0, 0.0, 0.0, 0.375, 0.6668, 0.375, 0.6668, 0.0, 0.0, 0.0, 0.0, 0.375, 0.6668, 0.375, 0.6668, 0.0, 0.0, 0.0, 0.0, 0.0, 0.0, 0.0, 0.0, 0.0, 0.0, 0.0, 0.0, 0.0, 0.0, 0.0, 0.0, 0.375, 0.5674, 0.375, 0.2508, 0.375, 0.2508, 0.375, 0.5674, 0.375, 0.6668, 0.375, 0.5674, 0.375, 0.5674, 0.375, 0.6668, 0.0, 0.0, 0.375, 0.6668, 0.375, 0.6668, 0.0, 0.0, 0.0, 0.0, 0.0, 0.0, 0.375, 0.6668, 0.375, 0.6668, 0.375, 0.5674, 0.375, 0.6668, 0.375, 0.6668, 0.375, 0.5674, 0.375, 0.5674, 0.375, 0.5674, 0.375, 0.2508, 0.375, 0.2508, 0.375, 0.2508, 0.375, 0.5674, 0.375, 0.5674, 0.375, 0.2508, 0.375, 0.5674, 0.375, 0.6668, 0.375, 0.6668, 0.375, 0.5674, 0.0, 0.0, 0.0, 0.0, 0.375, 0.6668, 0.375, 0.6668, 0.375, 0.5674, 0.375, 0.6668, 0.375, 0.6668, 0.375, 0.5674, 0.375, 0.5674, 0.375, 0.5674, 0.375, 0.2508, 0.375, 0.2508, 0.5241, 0.5, 0.5491, 0.5, 0.5491, 0.75, 0.5241, 0.75, 0.375, 0.3873, 0.375, 0.8627, 0.375, 0.75, 0.375, 0.5, 0.8405, 0.6212, 0.875, 0.6212, 0.875, 0.75, 0.8405, 0.75, 0.6816, 0.6212, 0.7377, 0.6212, 0.7377, 0.75, 0.6816, 0.75, 0.375, 0.9655, 0.375, 1.0, 0.375, 1.0, 0.375, 0.9655, 0.5741, 0.8066, 0.5991, 0.8066, 0.5991, 0.8627, 0.5741, 0.8627, 0.375, 0.2845, 0.4233, 0.2845, 0.4233, 0.3873, 0.375, 0.3873, 0.375, 0.9655, 0.4233, 0.9655, 0.4233, 1.0, 0.375, 1.0, 0.375, 0.5, 0.4233, 0.5, 0.4233, 0.75, 0.375, 0.75, 0.375, 0.75, 0.4233, 0.75, 0.4233, 0.8627, 0.375, 0.8627, 0.5991, 0.2845, 0.625, 0.2845, 0.625, 0.3873, 0.5991, 0.3873, 0.5741, 0.2845, 0.5991, 0.2845, 0.5991, 0.3873, 0.5741, 0.3873, 0.5241, 0.2845, 0.5491, 0.2845, 0.5491, 0.3873, 0.5241, 0.3873, 0.6121, 0.8066, 0.625, 0.8066, 0.625, 0.8627, 0.6121, 0.8627, 0.5241, 0.75, 0.5491, 0.75, 0.5491, 0.8627, 0.5241, 0.8627, 0.6121, 0.9655, 0.625, 0.9655, 0.625, 1.0, 0.6121, 1.0, 0.5241, 0.9655, 0.5491, 0.9655, 0.5491, 1.0, 0.5241, 1.0, 0.5741, 0.9655, 0.5991, 0.9655, 0.5991, 1.0, 0.5741, 1.0, 0.5741, 0.5, 0.5991, 0.5, 0.5991, 0.75, 0.5741, 0.75, 0.5991, 0.5, 0.625, 0.5, 0.6134, 0.6119, 0.5991, 0.75, 0.5741, 0.4434, 0.5991, 0.4434, 0.5991, 0.5, 0.5741, 0.5, 0.5991, 0.4434, 0.625, 0.4434, 0.625, 0.5, 0.5991, 0.5, 0.5241, 0.3873, 0.5491, 0.3873, 0.5491, 0.5, 0.5241, 0.5, 0.4649, 0.3873, 0.4999, 0.3873, 0.4999, 0.5, 0.4649, 0.5, 0.4649, 0.5, 0.4999, 0.5, 0.4999, 0.75, 0.4649, 0.75, 0.4649, 0.9655, 0.4999, 0.9655, 0.4999, 1.0, 0.4649, 1.0, 0.4649, 0.75, 0.4999, 0.75, 0.4999, 0.8627, 0.4649, 0.8627, 0.375, 0.3873, 0.4233, 0.3873, 0.4233, 0.5, 0.375, 0.5, 0.4649, 0.2845, 0.4999, 0.2845, 0.4999, 0.3873, 0.4649, 0.3873, 0.5741, 0.2845, 0.5491, 0.2845, 0.5491, 0.25, 0.5741, 0.25, 0.4999, 0.2845, 0.4999, 0.25, 0.5241, 0.25, 0.5241, 0.2845, 0.4233, 0.2845, 0.4233, 0.25, 0.4649, 0.25, 0.4649, 0.2845, 0.5741, 0.0, 0.5491, 0.0, 0.5491, 0.2166, 0.5741, 0.2166, 0.4999, 0.0, 0.4999, 0.2166, 0.5241, 0.2166, 0.5241, 0.0, 0.4233, 0.0, 0.4233, 0.2166, 0.4649, 0.2166, 0.4649, 0.0, 0.4649, 0.25, 0.4999, 0.25, 0.4999, 0.2845, 0.4649, 0.2845, 0.4649, 0.8627, 0.4999, 0.8627, 0.4999, 0.9655, 0.4649, 0.9655, 0.5741, 0.8627, 0.5991, 0.8627, 0.5991, 0.9655, 0.5741, 0.9655, 0.5241, 0.8627, 0.5491, 0.8627, 0.5491, 0.9655, 0.5241, 0.9655, 0.6121, 0.8627, 0.625, 0.8627, 0.625, 0.9655, 0.6121, 0.9655, 0.5241, 0.25, 0.5491, 0.25, 0.5491, 0.2845, 0.5241, 0.2845, 0.5741, 0.25, 0.5991, 0.25, 0.5991, 0.2845, 0.5741, 0.2845, 0.5991, 0.25, 0.625, 0.25, 0.625, 0.2845, 0.5991, 0.2845, 0.375, 0.8627, 0.4233, 0.8627, 0.4233, 0.9655, 0.375, 0.9655, 0.375, 0.25, 0.4233, 0.25, 0.4233, 0.2845, 0.375, 0.2845, 0.375, 0.8627, 0.375, 0.3873, 0.375, 0.2845, 0.375, 0.9655, 0.7377, 0.6212, 0.8405, 0.6212, 0.8405, 0.75, 0.7377, 0.75, 0.5741, 0.2845, 0.5741, 0.3873, 0.5741, 0.8627, 0.5741, 0.9655, 0.5491, 0.2845, 0.5491, 0.9655, 0.5491, 0.8627, 0.5491, 0.3873, 0.5241, 0.2845, 0.5241, 0.3873, 0.5241, 0.8627, 0.5241, 0.9655, 0.4999, 0.2845, 0.4999, 0.9655, 0.4999, 0.8627, 0.4999, 0.3873, 0.4649, 0.2845, 0.4649, 0.3873, 0.4649, 0.8627, 0.4649, 0.9655, 0.4233, 0.2845, 0.4233, 0.9655, 0.4233, 0.8627, 0.4233, 0.3873, 0.5741, 0.2845, 0.5741, 0.9655, 0.5491, 0.2166, 0.5491, 0.2845, 0.5241, 0.2845, 0.5241, 0.9655, 0.4999, 0.2166, 0.4999, 0.2845, 0.4649, 0.2845, 0.4649, 0.9655, 0.4233, 0.2166, 0.4233, 0.2845, 0.4233, 0.3873, 0.4233, 0.8627, 0.4233, 0.75, 0.4233, 0.5, 0.4649, 0.3873, 0.4649, 0.5, 0.4649, 0.75, 0.4649, 0.8627, 0.4999, 0.75, 0.4999, 0.5, 0.4999, 0.3873, 0.4999, 0.8627, 0.5491, 0.3873, 0.5491, 0.8627, 0.5491, 0.75, 0.5491, 0.5, 0.5741, 0.8066, 0.5741, 0.8627, 0.5741, 0.3873, 0.5741, 0.4434, 0.5241, 0.3873, 0.5241, 0.5, 0.5241, 0.75, 0.5241, 0.8627, 0.375, 0.6668, 0.375, 0.6668, 0.0, 0.0, 0.0, 0.0, 0.0, 0.0, 0.0, 0.0, 0.0, 0.0, 0.0, 0.0, 0.0, 0.0, 0.0, 0.0, 0.0, 0.0, 0.0, 0.0, 0.5003, 0.125, 0.625, 0.125, 0.625, 0.25, 0.5003, 0.25, 0.5003, 0.375, 0.625, 0.375, 0.625, 0.5, 0.5003, 0.5, 0.5003, 0.375, 0.625, 0.375, 0.625, 0.5, 0.5003, 0.5, 0.5003, 0.875, 0.625, 0.875, 0.625, 1.0, 0.5003, 1.0, 0.25, 0.625, 0.375, 0.625, 0.375, 0.75, 0.25, 0.75, 0.75, 0.625, 0.875, 0.625, 0.875, 0.75, 0.75, 0.75, 0.625, 0.625, 0.75, 0.625, 0.75, 0.75, 0.625, 0.75, 0.125, 0.625, 0.25, 0.625, 0.25, 0.75, 0.125, 0.75, 0.5003, 0.75, 0.625, 0.75, 0.625, 0.875, 0.5003, 0.875, 0.5003, 0.25, 0.625, 0.25, 0.625, 0.375, 0.5003, 0.375, 0.375, 0.25, 0.5003, 0.25, 0.5003, 0.375, 0.375, 0.375, 0.375, 0.75, 0.5003, 0.75, 0.5003, 0.875, 0.375, 0.875, 0.375, 0.875, 0.5003, 0.875, 0.5003, 1.0, 0.375, 1.0, 0.375, 0.375, 0.5003, 0.375, 0.5003, 0.5, 0.375, 0.5, 0.375, 0.125, 0.5003, 0.125, 0.5003, 0.25, 0.375, 0.25, 0.5003, 0.875, 0.625, 0.875, 0.625, 1.0, 0.5003, 1.0, 0.25, 0.625, 0.375, 0.625, 0.375, 0.75, 0.25, 0.75, 0.75, 0.625, 0.875, 0.625, 0.875, 0.75, 0.75, 0.75, 0.625, 0.625, 0.75, 0.625, 0.75, 0.75, 0.625, 0.75, 0.125, 0.625, 0.25, 0.625, 0.25, 0.75, 0.125, 0.75, 0.5003, 0.75, 0.625, 0.75, 0.625, 0.875, 0.5003, 0.875, 0.5003, 0.25, 0.625, 0.25, 0.625, 0.375, 0.5003, 0.375, 0.375, 0.25, 0.5003, 0.25, 0.5003, 0.375, 0.375, 0.375, 0.375, 0.75, 0.5003, 0.75, 0.5003, 0.875, 0.375, 0.875, 0.375, 0.875, 0.5003, 0.875, 0.5003, 1.0, 0.375, 1.0, 0.375, 0.375, 0.5003, 0.375, 0.5003, 0.5, 0.375, 0.5, 0.625, 0.625, 0.625, 0.75, 0.375, 0.75, 0.375, 0.625, 0.625, 0.75, 0.5003, 0.75, 0.5003, 0.75, 0.375, 0.75, 0.5003, 0.75, 0.375, 0.75, 0.625, 0.75, 0.5003, 0.75, 0.5003, 0.5, 0.625, 0.5, 0.375, 0.5, 0.5003, 0.5, 0.375, 0.5, 0.5003, 0.5, 0.5003, 0.5, 0.625, 0.5, 0.375, 0.625, 0.375, 0.5, 0.625, 0.5, 0.625, 0.625, 0.375, 0.75, 0.375, 0.625, 0.625, 0.625, 0.625, 0.75, 0.625, 0.5, 0.625, 0.625, 0.375, 0.625, 0.375, 0.5, 0.125, 0.5, 0.25, 0.5, 0.25, 0.625, 0.125, 0.625, 0.625, 0.5, 0.75, 0.5, 0.75, 0.625, 0.625, 0.625, 0.75, 0.5, 0.875, 0.5, 0.875, 0.625, 0.75, 0.625, 0.25, 0.5, 0.375, 0.5, 0.375, 0.625, 0.25, 0.625, 0.125, 0.5, 0.25, 0.5, 0.25, 0.625, 0.125, 0.625, 0.625, 0.5, 0.75, 0.5, 0.75, 0.625, 0.625, 0.625, 0.75, 0.5, 0.875, 0.5, 0.875, 0.625, 0.75, 0.625, 0.25, 0.5, 0.375, 0.5, 0.375, 0.625, 0.25, 0.625, 0.5003, 0.0, 0.625, 0.0, 0.625, 0.125, 0.5003, 0.125, 0.5741, 0.75, 0.5741, 0.8066, 0.5741, 0.4434, 0.5741, 0.5, 0.5991, 0.3873, 0.625, 0.3873, 0.625, 0.4434, 0.5991, 0.4434, 0.5741, 0.3873, 0.5991, 0.3873, 0.5991, 0.4434, 0.5741, 0.4434, 0.6121, 0.75, 0.625, 0.75, 0.625, 0.8066, 0.6121, 0.8066, 0.5741, 0.75, 0.5991, 0.75, 0.5991, 0.8066, 0.5741, 0.8066, 0.625, 0.6212, 0.6816, 0.6212, 0.6816, 0.75, 0.625, 0.75, 0.5991, 0.75, 0.6134, 0.6119, 0.625, 0.75, 0.6121, 0.75, 0.375, 0.0, 0.625, 0.0, 0.625, 0.25, 0.375, 0.25, 0.375, 0.25, 0.625, 0.25, 0.625, 0.5, 0.375, 0.5, 0.375, 0.6859, 0.625, 0.6859, 0.625, 0.75, 0.375, 0.75, 0.375, 0.75, 0.625, 0.75, 0.625, 1.0, 0.375, 1.0, 0.125, 0.5, 0.375, 0.5, 0.375, 0.6859, 0.375, 0.75, 0.125, 0.75, 0.625, 0.6859, 0.625, 0.5, 0.625, 0.5, 0.625, 0.6859, 0.625, 0.25, 0.625, 0.0, 0.625, 0.0, 0.625, 0.25, 0.625, 1.0, 0.625, 0.75, 0.625, 0.75, 0.625, 1.0, 0.625, 0.5, 0.625, 0.25, 0.625, 0.25, 0.625, 0.5, 0.375, 0.0, 0.625, 0.0, 0.625, 0.25, 0.375, 0.25, 0.375, 0.25, 0.625, 0.25, 0.625, 0.5, 0.375, 0.5, 0.375, 0.5, 0.625, 0.5, 0.625, 0.75, 0.375, 0.75, 0.375, 0.8141, 0.625, 0.8141, 0.625, 1.0, 0.375, 1.0, 0.125, 0.5, 0.375, 0.5, 0.375, 0.75, 0.3109, 0.75, 0.125, 0.75, 0.625, 0.75, 0.625, 0.5, 0.625, 0.5, 0.625, 0.75, 0.625, 0.6859, 0.625, 0.5, 0.625, 0.5, 0.625, 0.6859, 0.625, 0.25, 0.625, 0.0, 0.625, 0.0, 0.625, 0.25, 0.625, 0.8141, 0.625, 0.75, 0.625, 0.75, 0.625, 0.8141, 0.625, 0.5, 0.625, 0.25, 0.625, 0.25, 0.625, 0.5, 0.625, 1.0, 0.625, 0.75, 0.625, 0.75, 0.625, 1.0, 0.625, 0.75, 0.625, 0.5, 0.625, 0.5, 0.625, 0.75, 0.625, 1.0, 0.625, 0.75, 0.625, 0.75, 0.625, 1.0, 0.625, 0.75, 0.625, 0.5, 0.625, 0.5, 0.625, 0.75, 0.625, 0.75, 0.625, 0.75, 0.625, 0.8141, 0.625, 0.6859, 0.625, 0.5, 0.625, 0.5, 0.625, 0.6859, 0.625, 0.5, 0.6816, 0.5, 0.6816, 0.6212, 0.625, 0.6212, 0.7377, 0.5, 0.8405, 0.5, 0.8405, 0.6212, 0.7377, 0.6212, 0.6816, 0.5, 0.7377, 0.5, 0.7377, 0.6212, 0.6816, 0.6212, 0.8405, 0.5, 0.875, 0.5, 0.875, 0.6212, 0.8405, 0.6212, 0.5991, 0.75, 0.6121, 0.75, 0.6121, 0.8066, 0.5991, 0.8066, 0.5991, 0.8627, 0.6121, 0.8627, 0.6121, 0.9655, 0.5991, 0.9655, 0.5991, 0.9655, 0.6121, 0.9655, 0.6121, 1.0, 0.5991, 1.0, 0.5991, 0.8066, 0.6121, 0.8066, 0.6121, 0.8627, 0.5991, 0.8627, 0.375, 0.25, 0.375, 0.125, 0.0, 0.0, 0.0, 0.0, 0.0, 0.0, 0.0, 0.0, 0.0, 0.0, 0.625, 0.25, 0.5003, 0.25, 0.0, 0.0, 0.625, 0.75, 0.625, 0.6859, 0.625, 0.6859, 0.625, 0.75, 0.625, 1.0, 0.625, 0.8141, 0.625, 0.8141, 0.625, 1.0, 0.625, 1.0, 0.625, 0.8141, 0.625, 0.8141, 0.625, 1.0, 0.625, 0.75, 0.625, 0.6859, 0.625, 0.6859, 0.625, 0.75, 0.375, 0.75, 0.625, 0.75, 0.625, 0.8141, 0.375, 0.8141, 0.625, 1.0, 0.625, 0.8141, 0.625, 0.8141, 0.625, 1.0, 0.625, 0.75, 0.625, 0.6859, 0.625, 0.6859, 0.625, 0.75, 0.375, 0.5, 0.625, 0.5, 0.625, 0.6859, 0.375, 0.6859, 0.0, 0.0, 0.0, 0.0, 0.0, 0.0, 0.0, 0.0, 0.625, 0.25, 0.0, 0.0, 0.375, 0.75, 0.625, 0.125, 0.625, 0.25, 0.375, 0.75, 0.0, 0.0, 0.0, 0.0, 0.0, 0.0, 0.0, 0.0, 0.0, 0.0, 0.0, 0.0, 0.0, 0.0, 0.0, 0.0, 0.0, 0.0, 0.0, 0.0, 0.0, 0.0, 0.0, 0.0, 0.5747, 0.375, 0.625, 0.375, 0.625, 0.5, 0.5747, 0.5, 0.5747, 0.875, 0.625, 0.875, 0.625, 1.0, 0.5747, 1.0, 0.25, 0.625, 0.375, 0.625, 0.375, 0.75, 0.25, 0.75, 0.75, 0.625, 0.875, 0.625, 0.875, 0.75, 0.75, 0.75, 0.625, 0.625, 0.75, 0.625, 0.75, 0.75, 0.625, 0.75, 0.125, 0.625, 0.25, 0.625, 0.25, 0.75, 0.125, 0.75, 0.5747, 0.75, 0.625, 0.75, 0.625, 0.875, 0.5747, 0.875, 0.5747, 0.25, 0.625, 0.25, 0.625, 0.375, 0.5747, 0.375, 0.375, 0.25, 0.5003, 0.25, 0.5003, 0.375, 0.375, 0.375, 0.375, 0.75, 0.5003, 0.75, 0.5003, 0.875, 0.375, 0.875, 0.375, 0.875, 0.5003, 0.875, 0.5003, 1.0, 0.375, 1.0, 0.375, 0.375, 0.5003, 0.375, 0.5003, 0.5, 0.4349, 0.5, 0.375, 0.5, 0.625, 0.625, 0.625, 0.75, 0.375, 0.75, 0.375, 0.625, 0.625, 0.75, 0.5003, 0.75, 0.5003, 0.75, 0.375, 0.75, 0.4255, 0.75, 0.375, 0.75, 0.625, 0.75, 0.5747, 0.75, 0.5003, 0.5, 0.5644, 0.5, 0.4349, 0.5, 0.5003, 0.5, 0.4255, 0.5, 0.5003, 0.5, 0.5003, 0.5, 0.5747, 0.5, 0.375, 0.625, 0.375, 0.5, 0.625, 0.5, 0.625, 0.625, 0.375, 0.75, 0.375, 0.625, 0.625, 0.625, 0.625, 0.75, 0.625, 0.5, 0.625, 0.625, 0.375, 0.625, 0.375, 0.5, 0.125, 0.5, 0.25, 0.5, 0.25, 0.625, 0.125, 0.625, 0.625, 0.5, 0.75, 0.5, 0.75, 0.625, 0.625, 0.625, 0.75, 0.5, 0.875, 0.5, 0.875, 0.625, 0.75, 0.625, 0.25, 0.5, 0.375, 0.5, 0.375, 0.625, 0.25, 0.625, 0.375, 0.0, 0.625, 0.0, 0.625, 0.25, 0.375, 0.25, 0.375, 0.25, 0.625, 0.25, 0.625, 0.5, 0.375, 0.5, 0.375, 0.6859, 0.625, 0.6859, 0.625, 0.75, 0.375, 0.75, 0.375, 0.75, 0.625, 0.75, 0.625, 1.0, 0.375, 1.0, 0.125, 0.5, 0.375, 0.5, 0.375, 0.6859, 0.375, 0.75, 0.125, 0.75, 0.625, 0.6859, 0.625, 0.5, 0.625, 0.5, 0.625, 0.6859, 0.625, 0.25, 0.625, 0.0, 0.625, 0.0, 0.625, 0.25, 0.625, 1.0, 0.625, 0.75, 0.625, 0.75, 0.625, 1.0, 0.625, 0.5, 0.625, 0.25, 0.625, 0.25, 0.625, 0.5, 0.375, 0.0, 0.625, 0.0, 0.625, 0.25, 0.375, 0.25, 0.375, 0.25, 0.625, 0.25, 0.625, 0.5, 0.375, 0.5, 0.375, 0.5, 0.625, 0.5, 0.625, 0.75, 0.375, 0.75, 0.375, 0.8141, 0.625, 0.8141, 0.625, 1.0, 0.375, 1.0, 0.125, 0.5, 0.375, 0.5, 0.375, 0.75, 0.3109, 0.75, 0.125, 0.75, 0.625, 0.75, 0.625, 0.5, 0.625, 0.5, 0.625, 0.75, 0.625, 0.25, 0.625, 0.0, 0.625, 0.0, 0.625, 0.25, 0.625, 0.8141, 0.625, 0.75, 0.625, 0.75, 0.625, 0.8141, 0.625, 0.5, 0.625, 0.25, 0.625, 0.25, 0.625, 0.5, 0.375, 0.25, 0.375, 0.125, 0.0, 0.0, 0.0, 0.0, 0.0, 0.0, 0.0, 0.0, 0.0, 0.0, 0.625, 0.25, 0.5747, 0.25, 0.5003, 0.25, 0.0, 0.0, 0.625, 1.0, 0.625, 0.8141, 0.625, 0.8141, 0.625, 1.0, 0.375, 0.75, 0.625, 0.75, 0.625, 0.8141, 0.375, 0.8141, 0.625, 0.75, 0.625, 0.6859, 0.625, 0.6859, 0.625, 0.75, 0.375, 0.5, 0.625, 0.5, 0.625, 0.6859, 0.375, 0.6859, 0.0, 0.0, 0.0, 0.0, 0.0, 0.0, 0.0, 0.0, 0.625, 0.25, 0.0, 0.0, 0.375, 0.75, 0.625, 0.125, 0.625, 0.25, 0.375, 0.75, 0.0, 0.0, 0.0, 0.0, 0.0, 0.0, 0.0, 0.0, 0.0, 0.0, 0.0, 0.0, 0.0, 0.0, 0.0, 0.0, 0.0, 0.0, 0.0, 0.0, 0.0, 0.0, 0.0, 0.0, 0.0, 0.0, 0.0, 0.0, 0.375, 0.6668, 0.375, 0.6668, 0.0, 0.0, 0.0, 0.0, 0.375, 0.2508, 0.0, 0.0, 0.5384, 0.94, 0.5081, 0.7728, 0.54, 0.8, 0.375, 0.2845, 0.375, 0.3873, 0.375, 0.3873, 0.375, 0.2845, 0.375, 0.5, 0.375, 0.75, 0.375, 0.75, 0.375, 0.5, 0.375, 0.3873, 0.375, 0.5, 0.375, 0.5, 0.375, 0.3873, 0.375, 0.2845, 0.375, 0.9655, 0.375, 0.9655, 0.375, 0.2845, 0.375, 0.5, 0.375, 0.75, 0.375, 0.8627, 0.375, 0.3873, 0.375, 0.9655, 0.375, 0.2845, 0.375, 0.3873, 0.375, 0.8627, 0.375, 0.25, 0.375, 0.2845, 0.375, 0.2845, 0.375, 0.25, 0.375, 0.8627, 0.375, 0.9655, 0.375, 0.9655, 0.375, 0.8627, 0.375, 0.75, 0.375, 0.8627, 0.375, 0.8627, 0.375, 0.75, 0.375, 0.25, 0.375, 0.2845, 0.375, 0.2845, 0.375, 0.25, 0.375, 0.9655, 0.375, 1.0, 0.375, 1.0, 0.375, 0.9655, 0.375, 0.9655, 0.375, 1.0, 0.375, 1.0, 0.375, 0.9655, 0.375, 0.25, 0.375, 0.2845, 0.375, 0.2845, 0.375, 0.25, 0.375, 0.75, 0.375, 0.8627, 0.375, 0.8627, 0.375, 0.75, 0.375, 0.25, 0.375, 0.2845, 0.375, 0.2845, 0.375, 0.25, 0.375, 0.9655, 0.375, 1.0, 0.375, 1.0, 0.375, 0.9655, 0.375, 0.9655, 0.375, 1.0, 0.375, 1.0, 0.375, 0.9655, 0.375, 0.3873, 0.375, 0.5, 0.375, 0.5, 0.375, 0.3873, 0.375, 0.5, 0.375, 0.75, 0.375, 0.75, 0.375, 0.5, 0.375, 0.2845, 0.375, 0.3873, 0.375, 0.3873, 0.375, 0.2845, 0.375, 0.8627, 0.375, 0.9655, 0.375, 0.9655, 0.375, 0.8627, 0.375, 0.9655, 0.375, 0.2845, 0.375, 0.3873, 0.375, 0.8627, 0.375, 0.2845, 0.375, 0.2845, 0.375, 0.9655, 0.375, 0.9655, 0.375, 0.9655, 0.375, 0.8627, 0.375, 0.3873, 0.375, 0.2845, 0.375, 0.5, 0.375, 0.3873, 0.375, 0.8627, 0.375, 0.75, 0.375, 0.5, 0.375, 0.75, 0.375, 0.8627, 0.375, 0.3873, 0.375, 0.2508, 0.375, 0.5674, 0.375, 0.5674, 0.375, 0.2508, 0.375, 0.5674, 0.375, 0.6668, 0.375, 0.6668, 0.375, 0.5674, 0.375, 0.6668, 0.0, 0.0, 0.0, 0.0, 0.375, 0.6668, 0.375, 0.5674, 0.375, 0.2508, 0.375, 0.2508, 0.375, 0.5674, 0.375, 0.6668, 0.375, 0.5674, 0.375, 0.5674, 0.375, 0.6668, 0.0, 0.0, 0.375, 0.6668, 0.375, 0.6668, 0.0, 0.0, 0.375, 0.2508, 0.375, 0.5674, 0.375, 0.5674, 0.375, 0.2508, 0.375, 0.5674, 0.375, 0.6668, 0.375, 0.6668, 0.375, 0.5674, 0.375, 0.6668, 0.0, 0.0, 0.0, 0.0, 0.375, 0.6668, 0.375, 0.5674, 0.375, 0.2508, 0.375, 0.2508, 0.375, 0.5674, 0.375, 0.6668, 0.375, 0.5674, 0.375, 0.5674, 0.375, 0.6668, 0.0, 0.0, 0.375, 0.6668, 0.375, 0.6668, 0.0, 0.0, 0.375, 0.2508, 0.375, 0.5674, 0.375, 0.5674, 0.375, 0.2508, 0.375, 0.5674, 0.375, 0.6668, 0.375, 0.6668, 0.375, 0.5674, 0.375, 0.6668, 0.0, 0.0, 0.0, 0.0, 0.375, 0.6668, 0.375, 0.5674, 0.375, 0.2508, 0.375, 0.2508, 0.375, 0.5674, 0.375, 0.6668, 0.375, 0.5674, 0.375, 0.5674, 0.375, 0.6668, 0.0, 0.0, 0.375, 0.6668, 0.375, 0.6668, 0.0, 0.0, 0.375, 0.5674, 0.375, 0.6668, 0.375, 0.6668, 0.375, 0.5674, 0.0, 0.0, 0.0, 0.0, 0.375, 0.6668, 0.375, 0.6668, 0.375, 0.5674, 0.375, 0.5674, 0.375, 0.2508, 0.375, 0.2508, 0.375, 0.2508, 0.375, 0.5674, 0.375, 0.5674, 0.375, 0.2508, 0.375, 0.6668, 0.0, 0.0, 0.0, 0.0, 0.375, 0.6668, 0.375, 0.5674, 0.375, 0.6668, 0.375, 0.6668, 0.375, 0.5674, 0.375, 0.2508, 0.375, 0.5674, 0.375, 0.5674, 0.375, 0.2508, 0.375, 0.5674, 0.375, 0.6668, 0.375, 0.6668, 0.375, 0.5674, 0.375, 0.6668, 0.0, 0.0, 0.0, 0.0, 0.375, 0.6668, 0.375, 0.25, 0.375, 0.2845, 0.375, 0.2845, 0.375, 0.25, 0.375, 0.75, 0.375, 0.8627, 0.375, 0.8627, 0.375, 0.75, 0.375, 0.8627, 0.375, 0.9655, 0.375, 0.9655, 0.375, 0.8627, 0.375, 0.25, 0.375, 0.2845, 0.375, 0.2845, 0.375, 0.25, 0.375, 0.9655, 0.375, 1.0, 0.375, 1.0, 0.375, 0.9655, 0.375, 0.3873, 0.375, 0.5, 0.375, 0.5, 0.375, 0.3873, 0.375, 0.5, 0.375, 0.75, 0.375, 0.75, 0.375, 0.5, 0.375, 0.2845, 0.375, 0.3873, 0.375, 0.3873, 0.375, 0.2845, 0.375, 0.2845, 0.375, 0.9655, 0.375, 1.0, 0.375, 0.25, 0.375, 0.9655, 0.375, 0.2845, 0.375, 0.3873, 0.375, 0.8627, 0.375, 0.9655, 0.375, 0.2845, 0.375, 0.3873, 0.375, 0.8627, 0.375, 0.9655, 0.375, 0.9655, 0.375, 0.2845, 0.375, 0.2845, 0.375, 0.9655, 0.375, 0.8627, 0.375, 0.3873, 0.375, 0.2845, 0.375, 0.5, 0.375, 0.3873, 0.375, 0.8627, 0.375, 0.75, 0.375, 0.5, 0.375, 0.75, 0.375, 0.8627, 0.375, 0.3873, 0.375, 0.5, 0.375, 0.75, 0.375, 0.8627, 0.375, 0.3873, 0.375, 0.5, 0.4255, 0.5, 0.5747, 0.5, 0.625, 0.5, 0.5003, 0.75, 0.4255, 0.75, 0.5747, 0.75, 0.5003, 0.75, 0.5003, 0.25, 0.5747, 0.25, 0.5747, 0.375, 0.5003, 0.375, 0.5003, 0.75, 0.5747, 0.75, 0.5747, 0.875, 0.5003, 0.875, 0.5003, 0.875, 0.5747, 0.875, 0.5747, 1.0, 0.5003, 1.0, 0.5003, 0.375, 0.5747, 0.375, 0.5747, 0.5, 0.5003, 0.5, 0.4349, 0.5, 0.5644, 0.5, 0.625, 0.5, 0.375, 0.5, 0.625, 1.0, 0.625, 0.8141, 0.625, 0.8141, 0.625, 1.0, 0.625, 0.8141, 0.625, 0.75, 0.625, 0.75, 0.625, 0.8141, 0.625, 1.0, 0.625, 0.75, 0.625, 0.75, 0.625, 1.0, 0.625, 0.75, 0.625, 0.5, 0.625, 0.5, 0.625, 0.75, 0.625, 0.8141, 0.3159, 0.4116, 0.0, 0.0, 0.0, 0.0, 0.625, 0.8141, 0.625, 0.75, 0.625, 0.75, 0.625, 0.8141, 0.625, 1.0, 0.625, 0.75, 0.625, 0.75, 0.625, 1.0, 0.625, 0.75, 0.625, 0.5, 0.625, 0.5, 0.625, 0.75, 0.625, 0.6859, 0.625, 0.5, 0.625, 0.5, 0.625, 0.6859, 0.625, 0.75, 0.625, 0.6859, 0.625, 0.6859, 0.625, 0.75, 0.625, 0.6859, 0.625, 0.5, 0.625, 0.5, 0.625, 0.6859, 0.625, 1.0, 0.625, 0.8141, 0.625, 0.8141, 0.625, 1.0, 0.625, 0.75, 0.625, 0.6859, 0.625, 0.6859, 0.625, 0.75, 0.625, 0.75, 0.625, 0.5, 0.625, 0.5, 0.625, 0.5, 0.625, 0.75, 0.625, 1.0, 0.625, 0.75, 0.625, 0.75, 0.625, 1.0, 0.625, 0.6859, 0.625, 0.5, 0.625, 0.5, 0.625, 0.6859, 0.625, 0.75, 0.625, 0.75, 0.0, 0.0, 0.0, 0.0, 0.0, 0.0, 0.625, 0.75, 0.0, 0.0, 0.0, 0.0, 0.0, 0.0, 0.0, 0.0, 0.0, 0.0, 0.0, 0.0, 0.0, 0.0, 0.0, 0.0, 0.0, 0.0, 0.625, 0.75, 0.625, 0.75, 0.3125, 0.375, 0.0, 0.0, 0.625, 0.6859, 0.625, 0.5, 0.625, 0.5, 0.625, 0.6859, 0.625, 1.0, 0.625, 0.75, 0.625, 0.75, 0.625, 1.0, 0.625, 0.75, 0.625, 0.6859, 0.625, 0.6859, 0.625, 0.75, 0.625, 1.0, 0.625, 0.8141, 0.625, 0.8141, 0.625, 1.0, 0.625, 0.75, 0.3125, 0.375, 0.625, 0.8141, 0.625, 0.8141, 0.3125, 0.375, 0.4658, 0.5904, 0.625, 0.8141, 0.0, 0.0, 0.0, 0.0, 0.0, 0.0, 0.0, 0.0, 0.0, 0.0, 0.0, 0.0, 0.0, 0.0, 0.0, 0.0, 0.625, 0.8141, 0.625, 0.8141, 0.0, 0.0, 0.0, 0.0, 0.0, 0.0, 0.0, 0.0, 0.0, 0.0, 0.0, 0.0, 0.0, 0.0, 0.0, 0.0, 0.0, 0.0, 0.0, 0.0, 0.0, 0.0, 0.0, 0.0, 0.0, 0.0, 0.0, 0.0, 0.0, 0.0, 0.0, 0.0, 0.0, 0.0, 0.3159, 0.3791, 0.625, 0.75, 0.0, 0.0, 0.0, 0.0, 0.0, 0.0, 0.0, 0.0, 0.0, 0.0, 0.0, 0.0, 0.0, 0.0, 0.0, 0.0, 0.0, 0.0, 0.0, 0.0, 0.0, 0.0, 0.0, 0.0, 0.0, 0.0, 0.625, 0.6859, 0.875, 0.6859, 0.875, 0.75, 0.625, 0.75, 0.6891, 0.5, 0.875, 0.5, 0.875, 0.75, 0.6891, 0.75, 0.625, 0.5, 0.6891, 0.5, 0.6891, 0.75, 0.625, 0.75, 0.625, 0.5, 0.875, 0.5, 0.875, 0.6859, 0.625, 0.6859, 0.625, 1.0, 0.625, 0.8141, 0.625, 0.8141, 0.625, 1.0, 0.625, 0.75, 0.625, 0.6859, 0.625, 0.6859, 0.625, 0.75, 0.0, 0.0, 0.0, 0.0, 0.0, 0.0, 0.0, 0.0, 0.0, 0.0, 0.0, 0.0, 0.0, 0.0, 0.0, 0.0, 0.0, 0.0, 0.0, 0.0, 0.3159, 0.3791, 0.0, 0.0, 0.6238, 0.45, 0.5016, 0.45, 0.5009, 0.2499, 0.688, 0.3796, 0.875, 0.5092, 0.625, 0.75, 0.625, 0.6859, 0.625, 0.6859, 0.625, 0.75, 0.625, 1.0, 0.625, 0.8141, 0.625, 0.8141, 0.625, 1.0, 0.625, 0.6859, 0.625, 0.5, 0.625, 0.5, 0.625, 0.6859, 0.625, 0.75, 0.625, 0.5, 0.625, 0.5, 0.625, 0.75, 0.625, 1.0, 0.625, 0.75, 0.625, 0.75, 0.625, 1.0, 0.625, 0.8141, 0.625, 0.75, 0.625, 0.75, 0.625, 0.8141, 0.625, 0.6859, 0.625, 0.5, 0.625, 0.5, 0.625, 0.6859, 0.625, 1.0, 0.625, 0.8141, 0.625, 0.8141, 0.625, 1.0, 0.625, 0.75, 0.625, 0.6859, 0.625, 0.6859, 0.625, 0.75, 0.625, 0.8141, 0.625, 0.75, 0.625, 0.75, 0.625, 0.8141, 0.625, 0.75, 0.625, 0.5, 0.625, 0.5, 0.625, 0.75, 0.625, 1.0, 0.625, 0.75, 0.625, 0.75, 0.625, 1.0, 0.625, 0.6859, 0.625, 0.5, 0.625, 0.8141, 0.625, 0.75, 0.625, 0.5, 0.625, 0.75, 0.5032, 0.25, 0.5032, 0.2231, 0.625, 0.2231, 0.625, 0.2905, 0.5032, 0.2905, 0.5032, 0.2905, 0.625, 0.2905, 0.625, 0.5, 0.5032, 0.5, 0.5032, 0.5, 0.625, 0.5, 0.625, 0.5, 0.5032, 0.5, 0.1655, 0.6905, 0.2862, 0.6905, 0.3517, 0.6905, 0.375, 0.6905, 0.375, 0.75, 0.1655, 0.75, 0.5032, 0.6905, 0.625, 0.6905, 0.625, 0.75, 0.5032, 0.75, 0.375, 0.5269, 0.375, 0.5, 0.375, 0.5, 0.375, 0.5269, 0.5032, 0.75, 0.375, 0.75, 0.375, 0.75, 0.5032, 0.75, 0.625, 0.6905, 0.625, 0.75, 0.625, 0.75, 0.625, 0.6905, 0.625, 0.75, 0.5032, 0.75, 0.5032, 0.75, 0.625, 0.75, 0.375, 0.6905, 0.5032, 0.6905, 0.5032, 0.75, 0.375, 0.75, 0.375, 0.5, 0.5032, 0.5, 0.5032, 0.5, 0.375, 0.5, 0.375, 0.2905, 0.5032, 0.2905, 0.5032, 0.5, 0.375, 0.5, 0.375, 0.4824, 0.375, 0.4149, 0.375, 0.2231, 0.5032, 0.2231, 0.5032, 0.25, 0.375, 0.25, 0.5003, 0.125, 0.625, 0.125, 0.625, 0.25, 0.5003, 0.25, 0.5003, 0.375, 0.625, 0.375, 0.625, 0.5, 0.5644, 0.5, 0.5003, 0.5, 0.5003, 0.875, 0.625, 0.875, 0.625, 1.0, 0.5003, 1.0, 0.25, 0.625, 0.375, 0.625, 0.375, 0.75, 0.25, 0.75, 0.75, 0.625, 0.875, 0.625, 0.875, 0.75, 0.75, 0.75, 0.625, 0.625, 0.75, 0.625, 0.75, 0.75, 0.625, 0.75, 0.125, 0.625, 0.25, 0.625, 0.25, 0.75, 0.125, 0.75, 0.5003, 0.75, 0.625, 0.75, 0.625, 0.875, 0.5003, 0.875, 0.5003, 0.25, 0.625, 0.25, 0.625, 0.375, 0.5003, 0.375, 0.4255, 0.25, 0.5003, 0.25, 0.5003, 0.375, 0.4255, 0.375, 0.4255, 0.75, 0.5003, 0.75, 0.5003, 0.875, 0.4255, 0.875, 0.4255, 0.875, 0.5003, 0.875, 0.5003, 1.0, 0.4255, 1.0, 0.4255, 0.375, 0.5003, 0.375, 0.5003, 0.5, 0.4255, 0.5, 0.4255, 0.125, 0.5003, 0.125, 0.5003, 0.25, 0.4255, 0.25, 0.125, 0.5, 0.25, 0.5, 0.25, 0.625, 0.125, 0.625, 0.625, 0.5, 0.75, 0.5, 0.75, 0.625, 0.625, 0.625, 0.75, 0.5, 0.875, 0.5, 0.875, 0.625, 0.75, 0.625, 0.25, 0.5, 0.375, 0.5, 0.375, 0.625, 0.25, 0.625, 0.5003, 0.0, 0.625, 0.0, 0.625, 0.125, 0.5003, 0.125, 0.6043, 0.75, 0.6181, 0.6676, 0.625, 0.75, 0.6121, 0.75, 0.375, 0.05947, 0.5032, 0.05947, 0.5032, 0.07931, 0.375, 0.07931, 0.375, 0.5994, 0.5032, 0.5994, 0.5032, 0.6707, 0.375, 0.6707, 0.625, 0.5994, 0.625, 0.6707, 0.625, 0.6707, 0.625, 0.5994, 0.375, 0.6905, 0.375, 0.6707, 0.375, 0.6707, 0.375, 0.6905, 0.5032, 0.5994, 0.625, 0.5994, 0.625, 0.6707, 0.5032, 0.6707, 0.0, 0.0, 0.0, 0.0, 0.0, 0.0, 0.0, 0.0, 0.5032, 0.5269, 0.625, 0.5269, 0.625, 0.5994, 0.5032, 0.5994, 0.625, 0.5269, 0.625, 0.5994, 0.625, 0.5994, 0.625, 0.5269, 0.375, 0.5269, 0.5032, 0.5269, 0.5032, 0.5994, 0.375, 0.5994, 0.375, 0.07931, 0.5032, 0.07931, 0.5032, 0.1506, 0.375, 0.1506, 0.375, 0.6707, 0.375, 0.5994, 0.375, 0.5994, 0.375, 0.6707, 0.5032, 0.05947, 0.5032, 0.9595, 0.625, 0.9595, 0.8345, 0.6905, 0.0, 0.0, 0.5032, 0.1506, 0.5032, 0.07931, 0.375, 0.5, 0.5032, 0.5, 0.5032, 0.5269, 0.375, 0.5269, 0.625, 0.5, 0.625, 0.5269, 0.625, 0.5269, 0.625, 0.5, 0.5032, 0.5, 0.625, 0.5, 0.625, 0.5269, 0.5032, 0.5269, 0.2899, 0.5, 0.3574, 0.5, 0.3565, 0.5269, 0.2893, 0.5269, 0.375, 0.1506, 0.5032, 0.1506, 0.5032, 0.2231, 0.375, 0.2231, 0.375, 0.5994, 0.375, 0.5269, 0.375, 0.5269, 0.375, 0.5994, 0.5032, 0.1506, 0.625, 0.1506, 0.625, 0.2231, 0.5032, 0.2231, 0.375, 0.75, 0.375, 0.6905, 0.375, 0.6905, 0.375, 0.75, 0.375, 0.6707, 0.5032, 0.6707, 0.5032, 0.6905, 0.375, 0.6905, 0.625, 0.6707, 0.625, 0.6905, 0.625, 0.6905, 0.625, 0.6707, 0.5032, 0.6707, 0.625, 0.6707, 0.625, 0.6905, 0.5032, 0.6905, 0.2865, 0.6707, 0.3523, 0.6707, 0.3517, 0.6905, 0.2862, 0.6905, 0.125, 0.6707, 0.1655, 0.6707, 0.1655, 0.6905, 0.125, 0.6905, 0.625, 0.6707, 0.8345, 0.6707, 0.8345, 0.6905, 0.625, 0.6905, 0.125, 0.5, 0.1655, 0.5, 0.1655, 0.5269, 0.125, 0.5269, 0.625, 0.2231, 0.8345, 0.5994, 0.625, 0.1506, 0.125, 0.5269, 0.1655, 0.5269, 0.1655, 0.5994, 0.125, 0.5994, 0.125, 0.5994, 0.1655, 0.5994, 0.1655, 0.6707, 0.125, 0.6707, 0.625, 0.5994, 0.8345, 0.5994, 0.8345, 0.6707, 0.625, 0.6707, 0.375, 0.25, 0.5032, 0.25, 0.5032, 0.2905, 0.375, 0.2905, 0.375, 0.75, 0.5032, 0.75, 0.5032, 0.9595, 0.375, 0.9595, 0.625, 0.6905, 0.8345, 0.6905, 0.8345, 0.75, 0.625, 0.75, 0.5032, 0.75, 0.625, 0.75, 0.625, 0.9595, 0.5032, 0.9595, 0.0, 0.0, 0.0, 0.0, 0.0, 0.0, 0.0, 0.0, 0.0, 0.0, 0.0, 0.0, 0.3523, 0.6707, 0.3543, 0.5994, 0.375, 0.5994, 0.375, 0.6707, 0.3565, 0.5269, 0.3574, 0.5, 0.375, 0.5, 0.375, 0.5269, 0.3517, 0.6905, 0.3523, 0.6707, 0.375, 0.6707, 0.375, 0.6905, 0.3543, 0.5994, 0.3565, 0.5269, 0.375, 0.5269, 0.375, 0.5994, 0.1655, 0.6707, 0.2865, 0.6707, 0.2862, 0.6905, 0.1655, 0.6905, 0.1655, 0.5, 0.2899, 0.5, 0.2893, 0.5269, 0.1655, 0.5269, 0.1655, 0.5269, 0.2893, 0.5269, 0.2879, 0.5994, 0.1655, 0.5994, 0.1655, 0.5994, 0.2879, 0.5994, 0.2865, 0.6707, 0.1655, 0.6707, 0.5991, 0.75, 0.6134, 0.6119, 0.6181, 0.6676, 0.6043, 0.75, 0.375, 0.125, 0.4255, 0.125, 0.4255, 0.25, 0.375, 0.25, 0.375, 0.375, 0.4255, 0.375, 0.4255, 0.5, 0.375, 0.5, 0.375, 0.875, 0.4255, 0.875, 0.4255, 1.0, 0.375, 1.0, 0.375, 0.75, 0.4255, 0.75, 0.4255, 0.875, 0.375, 0.875, 0.375, 0.25, 0.4255, 0.25, 0.4255, 0.375, 0.375, 0.375, 0.5032, 0.05947, 0.125, 0.6905, 0.1655, 0.6905, 0.375, 0.9595, 0.5032, 0.9595])
me_cube_002.materials.append(None)
me_cube_002.use_remesh_fix_poles = True
me_cube_002.use_remesh_preserve_attributes = False
me_cube_002.use_mirror_vertex_groups = False
me_cube_002.update()
arm_armature = bpy.data.armatures.new('Armature')  # bones are not reproduced

# ---- objects
ob_skeleton = bpy.data.objects.new('Skeleton', me_cube_002)
ob_armature = bpy.data.objects.new('Armature', arm_armature)

# ---- transforms, parenting, visibility, modifiers, constraints
ob_skeleton.parent = ob_armature
ob_skeleton.matrix_parent_inverse = Matrix(((0.3062, -0.0, 0.0, -0.0), (-0.0, 0.3062, -0.0, 0.0), (0.0, -0.0, 0.3062, -0.0), (-0.0, 0.0, -0.0, 1.0)))
ob_skeleton.location = (0.0, 0.0, 0.0)
ob_skeleton.lineart.crease_threshold = 0.0
_vg = ob_skeleton.vertex_groups.new(name='Bone')
for _i, _w in zip([110, 111, 112, 113, 114, 115, 116, 117, 118, 119, 120, 377, 378, 380, 381, 382, 383, 384, 385, 386, 387, 388, 389, 390, 391, 392, 393, 394, 395, 396, 397, 398, 399, 400, 401, 402, 403, 404, 490, 491, 492, 493, 494, 495, 496, 497, 498, 499, 500, 501, 502, 503, 504, 505, 506, 507, 508, 509, 510, 511, 520, 521, 526, 527, 532, 533, 534, 535, 536, 537, 538, 539, 540, 541, 542, 543, 544, 545, 546, 547, 548, 549, 550, 551, 552, 553, 554, 555, 556, 557, 558, 559, 560, 561, 562, 563, 564, 565, 566, 567, 568, 569, 570, 571, 572, 573, 574, 575, 580, 581, 582], [0.9987, 1.0, 0.9999, 1.0, 0.9997, 1.0, 1.0, 1.0, 0.9999, 1.0, 1.0, 0.1164, 0.05452, 0.1174, 0.2404, 0.4421, 0.06063, 0.4641, 0.9469, 0.9829, 0.9993, 0.9991, 0.6072, 0.9621, 0.8339, 0.9228, 0.8819, 0.9965, 0.967, 0.9949, 0.9915, 0.9993, 0.9971, 1.0, 0.9963, 0.9999, 0.9992, 1.0, 0.5379, 0.09746, 0.4912, 0.1546, 0.5797, 0.4955, 0.2382, 0.4668, 0.2375, 0.3867, 0.7182, 0.3245, 0.3842, 0.3558, 0.9499, 0.8742, 0.9895, 0.1396, 0.003122, 0.01694, 0.08891, 0.08706, 0.1119, 0.1011, 0.002632, 0.05726, 0.5298, 0.1052, 0.3898, 0.4742, 0.2356, 0.363, 0.4939, 0.09437, 0.9548, 0.2362, 0.5789, 0.5491, 0.4632, 0.4825, 0.3709, 0.1008, 0.2375, 0.6826, 0.545, 0.5502, 0.4917, 0.3803, 0.5217, 0.376, 0.4722, 0.361, 0.1093, 0.2355, 0.4704, 0.935, 0.5781, 0.3665, 0.723, 0.404, 0.7321, 0.39, 0.4773, 0.5536, 0.8205, 0.3767, 0.123, 0.1153, 0.2084, 0.132, 0.05052, 0.05267, 0.03592]): _vg.add([_i], _w, 'REPLACE')
_vg = ob_skeleton.vertex_groups.new(name='Bone.001')
for _i, _w in zip([74, 75, 76, 77, 78, 79, 80, 81, 82, 83, 84, 85, 86, 87, 88, 89, 90, 91, 92, 93, 94, 95, 96, 97, 98, 99, 100, 101, 102, 103, 104, 105, 106, 107, 108, 109, 373, 374, 375, 376, 377, 378, 379, 380, 381, 382, 383, 384, 385, 389, 390, 391, 392, 393, 395], [0.03199, 0.05421, 0.04501, 0.0565, 0.154, 0.1305, 0.07233, 0.1619, 0.6124, 0.737, 0.7664, 0.9059, 0.9465, 0.7566, 0.8516, 0.9291, 0.9203, 0.9663, 0.9835, 0.9635, 0.9806, 0.9944, 0.995, 0.993, 0.9877, 0.9979, 0.9987, 0.997, 0.9965, 0.9987, 0.9995, 0.9979, 0.9946, 0.9979, 0.9992, 0.9953, 0.9885, 0.9947, 0.9995, 0.9817, 0.8836, 0.9455, 1.007, 0.8826, 0.7596, 0.5579, 0.9394, 0.5359, 0.05314, 0.3928, 0.02576, 0.1661, 0.07718, 0.1181, 0.01605]): _vg.add([_i], _w, 'REPLACE')
_vg = ob_skeleton.vertex_groups.new(name='Bone.002')
for _i, _w in zip([42, 45, 46, 47, 48, 49, 50, 51, 52, 53, 54, 55, 56, 57, 58, 59, 60, 61, 62, 63, 64, 65, 66, 67, 68, 69, 70, 71, 72, 73, 74, 75, 76, 77, 78, 79, 80, 81, 82, 83, 84, 85, 86, 87, 88, 89, 90, 91, 93, 121, 122, 123, 124, 125, 127, 129, 131, 133, 134, 135, 136, 137, 138, 139, 140, 141, 142, 143, 144, 145, 146, 147, 148, 149, 150, 151, 152, 153, 154, 157, 158, 161, 162, 163, 164, 165, 166, 167, 168, 169, 170, 171, 172, 173, 174, 175, 176, 177, 178, 179, 180, 181, 182, 183, 184, 185, 186, 187, 188, 189, 190, 191, 192, 269, 273, 275, 341, 342, 343, 344, 345, 346, 347, 348, 349, 350, 351, 352, 353, 354, 355, 356, 357, 358, 359, 360, 361, 362, 363, 364, 365, 366, 367, 368, 369, 370, 371, 372, 405, 406, 407, 408, 409, 410, 411, 412, 413, 414, 415, 416, 417, 418, 419, 420], [0.0008789, 0.04405, 0.08228, 0.1095, 0.09421, 0.1323, 0.5232, 0.8453, 0.8851, 0.806, 0.8957, 0.9514, 0.9853, 0.9257, 0.9719, 0.9797, 0.9955, 0.9703, 0.9974, 0.9897, 0.9982, 0.985, 0.9997, 0.9877, 0.994, 0.9841, 0.9997, 0.9816, 0.9892, 0.9759, 0.959, 0.9452, 0.9524, 0.9427, 0.846, 0.8694, 0.9277, 0.838, 0.3876, 0.2629, 0.2335, 0.09404, 0.05352, 0.2433, 0.1484, 0.07089, 0.07966, 0.01727, 0.02297, 0.293, 0.05858, 0.3337, 0.1058, 0.3153, 0.3204, 0.3229, 0.3051, 0.2292, 0.3335, 0.3369, 0.3225, 0.2715, 0.3621, 0.3163, 0.3213, 0.3203, 0.3368, 0.3436, 0.3468, 0.2542, 0.2382, 0.06386, 0.04863, 0.1988, 0.1874, 0.01958, 0.00114, 0.2209, 0.2206, 0.2313, 0.2308, 0.2723, 0.2192, 0.1915, 0.1522, 0.08522, 0.1172, 0.1532, 0.194, 0.2564, 0.2798, 0.3261, 0.3524, 0.3022, 0.2803, 0.3311, 0.005062, 0.07176, 0.3037, 0.2932, 0.3482, 0.4243, 0.2497, 0.1303, 0.1719, 0.2064, 0.3169, 0.06128, 0.1056, 0.1531, 0.2197, 0.2813, 0.3685, 0.05581, 0.06439, 0.01219, 0.3036, 0.3297, 0.3167, 0.3176, 0.3193, 0.3128, 0.3262, 0.3085, 0.3096, 0.3254, 0.3164, 0.3178, 0.3185, 0.3132, 0.3223, 0.3129, 0.3233, 0.3122, 0.3212, 0.3173, 0.3177, 0.3163, 0.3181, 0.314, 0.321, 0.3149, 0.3196, 0.3173, 0.3177, 0.3163, 0.3179, 0.316, 0.3199, 0.316, 0.3191, 0.3177, 0.3178, 0.3173, 0.318, 0.3165, 0.3192, 0.3168, 0.3188, 0.3177, 0.3178, 0.3173, 0.3179, 0.3169]): _vg.add([_i], _w, 'REPLACE')
_vg = ob_skeleton.vertex_groups.new(name='Bone.003')
for _i, _w in zip([7, 30, 32, 34, 36, 38, 39, 40, 41, 42, 43, 44, 45, 46, 47, 48, 49, 50, 51, 52, 53, 54, 55, 57, 58, 61], [0.04602, 0.06978, 0.01079, 0.2313, 0.0675, 0.4222, 0.0902, 0.1328, 0.09278, 0.7732, 0.8056, 0.8076, 0.7333, 0.8882, 0.8517, 0.8812, 0.7896, 0.4679, 0.147, 0.1119, 0.1789, 0.1022, 0.04015, 0.06798, 0.00525, 0.001732]): _vg.add([_i], _w, 'REPLACE')
_vg = ob_skeleton.vertex_groups.new(name='Bone.004')
for _i, _w in zip([0, 1, 2, 3, 4, 5, 6, 7, 8, 9, 10, 11, 12, 13, 14, 15, 16, 17, 18, 19, 20, 21, 22, 23, 24, 25, 26, 27, 28, 29, 30, 31, 32, 33, 34, 35, 36, 37, 38, 39, 40, 41, 42, 43, 44, 45, 46, 47, 49, 477], [0.9996, 0.9996, 0.9845, 0.9994, 0.9784, 0.9955, 0.9945, 0.9513, 0.9998, 0.9998, 0.9994, 0.9997, 0.9999, 0.9989, 0.9997, 0.9955, 0.9989, 0.9996, 0.9989, 0.9983, 0.996, 0.9983, 0.9993, 0.9971, 0.9988, 0.9998, 0.9944, 0.9765, 0.9982, 0.9985, 0.9293, 0.9868, 0.9691, 0.997, 0.7656, 0.9773, 0.9314, 0.9968, 0.572, 0.9069, 0.8647, 0.9012, 0.2014, 0.1729, 0.1724, 0.2197, 0.009016, 0.02763, 0.07802, 0.9899]): _vg.add([_i], _w, 'REPLACE')
_vg = ob_skeleton.vertex_groups.new(name='collar.L')
for _i, _w in zip([121, 122, 123, 124, 125, 126, 127, 128, 129, 130, 131, 132, 133, 134, 135, 136, 137, 138, 139, 140, 141, 142, 143, 144, 145, 146, 147, 148, 149, 150, 151, 152, 153, 154, 155, 156, 157, 158, 159, 160, 161, 162, 163, 164, 165, 166, 167, 168, 169, 170, 171, 172, 173, 174, 175, 176, 177, 178, 179, 180, 181, 182, 183, 184, 185, 186, 187, 188, 189, 190, 191, 192, 193, 194, 197, 199, 200, 201, 202, 203, 204, 207, 208, 227, 228, 231, 232, 239, 240, 241, 242, 243, 244, 269, 270, 271, 272, 273, 274, 275, 276, 341, 342, 343, 344, 345, 346, 347, 348, 349, 350, 351, 352, 353, 354, 355, 356, 357, 358, 359, 360, 361, 362, 363, 364, 365, 366, 367, 368, 369, 370, 371, 372, 405, 406, 407, 408, 409, 410, 411, 412, 413, 414, 415, 416, 417, 418, 419, 420], [0.7042, 0.94, 0.6634, 0.8906, 0.6819, 0.9229, 0.6768, 0.9267, 0.6742, 0.9749, 0.6921, 0.9887, 0.7682, 0.6631, 0.6603, 0.6747, 0.7258, 0.635, 0.6808, 0.6759, 0.6769, 0.6604, 0.6534, 0.6501, 0.742, 0.7579, 0.9274, 0.9424, 0.7984, 0.81, 0.9635, 0.9734, 0.7758, 0.776, 0.973, 0.9849, 0.7651, 0.7656, 0.915, 0.8995, 0.7238, 0.7766, 0.8043, 0.8437, 0.9132, 0.8808, 0.8445, 0.8035, 0.7409, 0.7174, 0.671, 0.6447, 0.695, 0.717, 0.666, 0.9718, 0.9245, 0.6935, 0.704, 0.649, 0.5729, 0.7476, 0.8644, 0.8224, 0.7886, 0.6794, 0.9374, 0.8922, 0.8445, 0.7776, 0.7159, 0.6286, 0.7348, 0.5554, 0.01428, 0.6816, 0.1501, 0.7346, 0.1159, 0.9454, 0.8631, 0.07325, 0.2077, 0.9336, 0.523, 0.1229, 0.7767, 0.9771, 0.9978, 0.9916, 0.9857, 0.9567, 0.9529, 0.942, 0.9919, 0.9745, 0.9866, 0.9342, 0.9858, 0.9682, 0.9961, 0.6936, 0.6674, 0.6805, 0.6796, 0.6779, 0.6844, 0.6709, 0.6886, 0.6876, 0.6717, 0.6807, 0.6794, 0.6787, 0.684, 0.6748, 0.6843, 0.6739, 0.685, 0.676, 0.6798, 0.6795, 0.6809, 0.6791, 0.6832, 0.6762, 0.6823, 0.6776, 0.6799, 0.6794, 0.6808, 0.6793, 0.6811, 0.6772, 0.6812, 0.678, 0.6795, 0.6793, 0.6799, 0.6792, 0.6807, 0.678, 0.6803, 0.6784, 0.6795, 0.6793, 0.6799, 0.6792, 0.6802]): _vg.add([_i], _w, 'REPLACE')
_vg = ob_skeleton.vertex_groups.new(name='Bicept.L')
for _i, _w in zip([126, 128, 159, 160, 193, 194, 195, 196, 197, 198, 199, 200, 201, 202, 203, 204, 205, 206, 207, 208, 209, 210, 211, 212, 213, 214, 215, 216, 217, 218, 219, 220, 221, 222, 223, 224, 225, 226, 227, 228, 229, 230, 231, 232, 233, 234, 235, 236, 237, 238, 245, 246, 248, 249, 251, 258, 259, 277, 280, 281, 282], [0.07667, 0.07074, 0.06968, 0.08714, 0.2652, 0.4443, 0.9823, 0.9981, 0.9677, 0.9888, 0.3177, 0.8498, 0.2649, 0.8841, 0.05454, 0.1361, 0.9812, 0.9971, 0.9267, 0.7921, 0.2653, 0.1677, 0.2775, 0.2655, 0.9979, 0.9959, 0.9904, 0.9887, 0.8546, 0.8414, 0.9041, 0.8786, 0.05809, 0.274, 0.9882, 0.9993, 0.957, 0.8588, 0.06088, 0.4769, 0.9753, 0.9957, 0.8771, 0.222, 0.2416, 0.1975, 0.995, 0.9931, 0.8483, 0.8718, 0.4042, 0.2125, 0.1629, 0.006934, 0.05372, 0.3689, 0.04821, 0.1157, 0.2372, 0.01117, 0.02762]): _vg.add([_i], _w, 'REPLACE')
_vg = ob_skeleton.vertex_groups.new(name='arm.L')
for _i, _w in zip([209, 210, 211, 212, 217, 218, 219, 220, 221, 222, 225, 226, 233, 234, 237, 238, 245, 246, 247, 248, 249, 250, 251, 252, 253, 254, 255, 256, 257, 258, 259, 260, 261, 262, 263, 265, 266, 267, 277, 278, 279, 280, 281, 282, 283, 284, 432, 434, 436, 438, 440, 441, 442, 443, 444, 445, 446, 452, 453, 454, 455, 456, 457, 459, 460, 464, 465, 467, 468, 469, 472, 473], [0.7353, 0.8332, 0.7234, 0.7363, 0.1456, 0.1589, 0.09595, 0.1216, 0.9421, 0.7278, 0.03613, 0.1415, 0.7592, 0.8044, 0.152, 0.1283, 0.5996, 0.7913, 0.9552, 0.8415, 0.9306, 0.9924, 0.9428, 0.9624, 0.7517, 0.8657, 0.9791, 0.7217, 0.9634, 0.6329, 0.9411, 0.9457, 0.9446, 0.5493, 0.1171, 0.1038, 0.006408, 0.05661, 0.8869, 0.7803, 0.5437, 0.7647, 0.9369, 0.9417, 0.08869, 0.04569, 0.03993, 0.01693, 0.02156, 0.01347, 0.02393, 0.2472, 0.1994, 0.3103, 0.2047, 0.01236, 0.05274, 0.1856, 0.4265, 0.5015, 0.01566, 0.3761, 0.1509, 0.1944, 0.05323, 0.002713, 0.0002523, 0.004668, 0.006924, 0.003589, 0.05461, 0.02524]): _vg.add([_i], _w, 'REPLACE')
_vg = ob_skeleton.vertex_groups.new(name='Hand.L')
for _i, _w in zip([253, 256, 263, 264, 265, 266, 267, 268, 278, 283, 284, 431, 432, 433, 434, 435, 436, 437, 438, 439, 440, 441, 442, 443, 444, 446, 451, 452, 453, 454, 456, 461, 464, 465, 466, 467, 468, 469, 470, 471, 472, 473, 474], [0.02365, 0.07107, 0.1798, 0.8045, 0.4259, 0.08789, 0.1713, 0.2014, 0.05428, 0.5142, 0.009316, 0.1018, 0.247, 0.1088, 0.131, 0.1251, 0.1721, 0.09539, 0.1635, 0.09602, 0.08727, 0.2985, 0.05746, 0.1407, 0.3261, 0.005814, 0.006667, 0.01012, 0.2028, 0.09345, 0.2294, 0.000894, 0.124, 0.1246, 0.1242, 0.1373, 0.1407, 0.1238, 0.1152, 0.1119, 0.2495, 0.05532, 0.0173]): _vg.add([_i], _w, 'REPLACE')
_vg = ob_skeleton.vertex_groups.new(name='picky1.L')
for _i, _w in zip([253, 256, 263, 264, 265, 267, 268, 283, 431, 432, 433, 434, 435, 436, 437, 438, 439, 441, 443, 444, 453, 454, 464, 465, 466, 467, 468, 469, 470, 471, 472], [0.006737, 0.01471, 0.09628, 0.02057, 0.1112, 0.1712, 0.4299, 0.09418, 0.1218, 0.3314, 0.1413, 0.209, 0.3965, 0.3122, 0.1767, 0.3457, 0.2034, 0.04129, 0.04699, 0.01704, 0.01528, 0.02037, 0.2598, 0.2806, 0.2985, 0.2999, 0.2963, 0.2535, 0.2696, 0.2506, 0.2754]): _vg.add([_i], _w, 'REPLACE')
_vg = ob_skeleton.vertex_groups.new(name='picky2.L')
for _i, _w in zip([263, 265, 267, 268, 283, 431, 432, 433, 434, 435, 436, 437, 438, 439, 443, 464, 465, 466, 467, 468, 469, 470, 471, 472], [0.07849, 0.02173, 0.09868, 0.01672, 0.004799, 0.02646, 0.0532, 0.005315, 0.1805, 0.07497, 0.1014, 0.07364, 0.09268, 0.06603, 0.005994, 0.1589, 0.141, 0.1243, 0.1302, 0.1326, 0.1658, 0.1138, 0.1121, 0.06323]): _vg.add([_i], _w, 'REPLACE')
_vg = ob_skeleton.vertex_groups.new(name='hand2.L')
for _i, _w in zip([253, 254, 256, 260, 261, 262, 263, 264, 265, 266, 267, 268, 278, 279, 283, 284, 431, 432, 433, 434, 435, 436, 437, 438, 439, 440, 441, 442, 443, 444, 445, 446, 447, 448, 449, 450, 451, 452, 453, 454, 455, 456, 457, 458, 459, 460, 461, 462, 463, 464, 465, 466, 467, 468, 469, 470, 471, 472, 473, 474, 475, 476], [0.1505, 0.0853, 0.1486, 0.01045, 0.01712, 0.3796, 0.1145, 0.05778, 0.1338, 0.117, 0.0662, 0.01223, 0.1278, 0.4148, 0.1247, 0.6207, 0.0362, 0.06203, 0.01786, 0.03577, 0.008622, 0.04607, 0.01067, 0.03728, 0.00496, 0.8537, 0.2922, 0.4614, 0.2558, 0.3556, 0.8921, 0.635, 0.173, 0.06374, 0.02745, 0.07225, 0.08922, 0.6236, 0.2698, 0.2317, 0.9613, 0.3274, 0.8004, 0.0226, 0.6984, 0.7774, 0.2476, 0.09635, 0.03033, 0.02194, 0.01986, 0.01747, 0.0256, 0.02812, 0.02265, 0.01394, 0.01344, 0.07128, 0.3866, 0.1812, 0.0852, 0.03201]): _vg.add([_i], _w, 'REPLACE')
_vg = ob_skeleton.vertex_groups.new(name='thumb1.L')
for _i, _w in zip([253, 262, 263, 264, 265, 266, 267, 268, 283, 284, 431, 432, 433, 434, 435, 436, 437, 438, 439, 441, 442, 443, 444, 445, 446, 447, 448, 449, 450, 451, 452, 453, 454, 456, 457, 458, 459, 460, 461, 462, 463, 464, 465, 466, 467, 468, 469, 470, 471, 472, 473, 474, 475, 476], [0.01336, 0.02464, 0.2834, 0.05509, 0.1048, 0.6683, 0.1609, 0.06675, 0.08343, 0.2651, 0.1717, 0.08636, 0.1312, 0.1005, 0.06677, 0.08751, 0.09171, 0.0802, 0.07931, 0.06803, 0.236, 0.1666, 0.04318, 0.05112, 0.2515, 0.7365, 0.7527, 0.5168, 0.7948, 0.7915, 0.1353, 0.03779, 0.1034, 0.005571, 0.01082, 0.4512, 0.07248, 0.1318, 0.6458, 0.7545, 0.4983, 0.08192, 0.079, 0.07637, 0.07919, 0.08059, 0.0829, 0.07706, 0.07865, 0.1032, 0.4527, 0.6815, 0.7486, 0.5238]): _vg.add([_i], _w, 'REPLACE')
_vg = ob_skeleton.vertex_groups.new(name='thumb2.L')
for _i, _w in zip([263, 264, 265, 266, 267, 268, 283, 431, 432, 433, 434, 435, 436, 437, 438, 439, 441, 442, 443, 447, 448, 449, 450, 451, 454, 458, 461, 462, 463, 464, 465, 466, 467, 468, 469, 470, 471, 472, 473, 474, 475, 476], [0.1318, 0.007246, 0.08557, 0.06485, 0.2757, 0.2215, 0.06815, 0.5022, 0.1754, 0.5422, 0.303, 0.2884, 0.2433, 0.5136, 0.2428, 0.5111, 0.01974, 0.001342, 0.05393, 0.02955, 0.1401, 0.4118, 0.09074, 0.06045, 0.006108, 0.4844, 0.03307, 0.09281, 0.4299, 0.3134, 0.315, 0.3193, 0.2886, 0.2827, 0.3111, 0.3704, 0.3935, 0.1833, 0.04115, 0.05719, 0.1119, 0.4011]): _vg.add([_i], _w, 'REPLACE')
_vg = ob_skeleton.vertex_groups.new(name='collar.R')
_vg = ob_skeleton.vertex_groups.new(name='Bicept.R')
_vg = ob_skeleton.vertex_groups.new(name='arm.R')
_vg = ob_skeleton.vertex_groups.new(name='Hand.R')
_vg = ob_skeleton.vertex_groups.new(name='picky1.R')
_vg = ob_skeleton.vertex_groups.new(name='picky2.R')
_vg = ob_skeleton.vertex_groups.new(name='hand2.R')
_vg = ob_skeleton.vertex_groups.new(name='thumb1.R')
_vg = ob_skeleton.vertex_groups.new(name='thumb2.R')
_vg = ob_skeleton.vertex_groups.new(name='leg_haut.L')
for _i, _w in zip([285, 286, 287, 288, 289, 290, 291, 292, 293, 294, 295, 296, 297, 298, 299, 300, 301, 302, 305, 306, 307, 308, 309, 310, 311, 312, 313, 314, 315, 316, 317, 318, 320, 322, 330, 335, 338, 421, 422, 423, 424, 425, 426, 427, 428, 429, 430, 490, 491, 492, 493, 494, 495, 496, 497, 498, 499, 500, 501, 502, 503, 504, 505, 507, 508, 509, 510, 511, 512, 513, 514, 515, 516, 517, 518, 519, 520, 521, 522, 523, 524, 525, 526, 527, 528, 529, 530, 531, 532, 533, 534, 535, 536, 537, 538, 539, 540, 541, 542, 543, 544, 545, 546, 547, 548, 549, 550, 551, 552, 553, 554, 555, 556, 557, 558, 559, 560, 561, 562, 563, 564, 565, 566, 567, 568, 569, 570, 571, 572, 573, 574, 575, 576, 577, 578, 579, 580, 581, 582, 583], [1.0, 0.9999, 1.0, 0.9999, 0.9999, 0.9999, 0.06155, 0.05005, 0.04628, 0.08054, 0.9621, 0.9642, 0.966, 0.9783, 0.1857, 0.3886, 0.1621, 0.1934, 0.9787, 0.9608, 0.1173, 0.1752, 1.0, 0.9999, 0.04989, 0.05712, 0.9719, 0.9777, 0.2576, 0.1758, 0.05529, 0.05528, 0.05528, 0.05527, 0.05527, 0.05528, 0.05527, 1.0, 1.0, 0.03872, 0.06296, 0.9773, 0.9667, 0.1923, 0.3054, 0.9741, 0.9999, 0.4519, 0.8984, 0.4958, 0.8386, 0.4186, 0.494, 0.7537, 0.5216, 0.7538, 0.6036, 0.2803, 0.6609, 0.6054, 0.633, 0.04858, 0.1242, 0.8587, 0.9731, 0.9658, 0.9084, 0.9102, 0.9963, 0.9988, 0.9949, 0.9957, 0.9931, 0.9863, 0.9925, 0.9845, 0.8857, 0.8976, 0.9947, 0.9989, 0.9942, 0.9889, 0.9733, 0.941, 0.9955, 0.9977, 0.9871, 0.9936, 0.4586, 0.8914, 0.6078, 0.5145, 0.7561, 0.6262, 0.5037, 0.9024, 0.0396, 0.7556, 0.4194, 0.4401, 0.5348, 0.5066, 0.6186, 0.8954, 0.7544, 0.3159, 0.4447, 0.4481, 0.4977, 0.6092, 0.4663, 0.6215, 0.5165, 0.6281, 0.8872, 0.7561, 0.527, 0.06412, 0.4202, 0.6309, 0.2738, 0.5927, 0.2664, 0.6077, 0.5208, 0.4447, 0.1773, 0.6209, 0.8733, 0.8814, 0.7893, 0.8651, 0.9946, 0.9975, 0.9929, 0.992, 0.9484, 0.9466, 0.9565, 0.9946]): _vg.add([_i], _w, 'REPLACE')
_vg = ob_skeleton.vertex_groups.new(name='leg_bas.L')
for _i, _w in zip([291, 292, 293, 294, 295, 296, 297, 299, 300, 301, 302, 303, 304, 306, 307, 308, 311, 312, 313, 315, 316, 317, 318, 319, 320, 321, 322, 323, 324, 325, 326, 327, 328, 329, 330, 331, 332, 333, 334, 335, 336, 337, 338, 339, 340, 423, 424, 426, 427, 428, 429, 478, 479, 480, 481, 482, 483, 484, 485, 486, 487, 488, 489], [0.9446, 0.9549, 0.9568, 0.9246, 0.02596, 0.02165, 0.01814, 0.8154, 0.6124, 0.8393, 0.8076, 0.9897, 0.9796, 0.02848, 0.883, 0.8254, 0.9562, 0.9493, 0.006347, 0.7436, 0.8254, 0.9588, 0.9589, 0.9495, 0.9589, 0.9306, 0.9589, 0.9812, 0.9819, 0.5413, 0.5041, 0.6477, 0.537, 0.9835, 0.9589, 0.9892, 0.9137, 0.9471, 0.62, 0.9589, 0.5444, 0.6495, 0.9589, 0.9448, 0.9777, 0.9614, 0.9432, 0.01659, 0.8086, 0.6958, 0.001872, 0.4172, 0.4845, 0.4432, 0.3415, 0.4568, 0.3304, 0.2721, 0.2701, 0.2572, 0.2709, 0.2547, 0.2829]): _vg.add([_i], _w, 'REPLACE')
_vg = ob_skeleton.vertex_groups.new(name='foot.L')
for _i, _w in zip([319, 325, 326, 327, 328, 332, 333, 334, 336, 337, 478, 479, 480, 481, 482, 483, 484, 485, 486, 487, 488, 489], [0.01737, 0.3661, 0.4906, 0.2538, 0.2716, 0.06893, 0.02093, 0.1807, 0.2493, 0.15, 0.1588, 0.1323, 0.1571, 0.1168, 0.1471, 0.1019, 0.1733, 0.1424, 0.1424, 0.1482, 0.1406, 0.1449]): _vg.add([_i], _w, 'REPLACE')
_vg = ob_skeleton.vertex_groups.new(name='toes.L')
for _i, _w in zip([321, 325, 327, 328, 334, 336, 337, 478, 479, 480, 481, 482, 483, 484, 485, 486, 487, 488, 489], [0.003099, 0.08204, 0.08945, 0.1547, 0.1926, 0.1815, 0.1949, 0.4042, 0.3665, 0.3693, 0.5292, 0.3722, 0.5573, 0.5346, 0.5635, 0.5766, 0.5613, 0.5788, 0.5509]): _vg.add([_i], _w, 'REPLACE')
_vg = ob_skeleton.vertex_groups.new(name='leg_haut.R')
_vg = ob_skeleton.vertex_groups.new(name='leg_bas.R')
_vg = ob_skeleton.vertex_groups.new(name='foot.R')
_vg = ob_skeleton.vertex_groups.new(name='toes.R')
_m = ob_skeleton.modifiers.new('Mirror', 'MIRROR')
_m.use_clip = True
_m.merge_threshold = 0.0001
_m = ob_skeleton.modifiers.new('Armature.001', 'ARMATURE')
_m.object = ob_armature
ob_armature.location = (0.0, 0.0, 0.0)
ob_armature.scale = (3.265, 3.265, 3.265)
ob_armature.show_in_front = True
ob_armature.lineart.crease_threshold = 0.0

# ---- collection membership
col_collection.objects.link(ob_skeleton)
col_collection.objects.link(ob_armature)

# ---- scene / render settings (as saved in the file)
scene.frame_start = 0; scene.frame_end = 40; scene.frame_set(0)
scene.render.engine = 'BLENDER_EEVEE_NEXT'
scene.cycles.use_denoising = False
scene.cycles.samples = 128
scene.cycles.sampling_pattern = 'TABULATED_SOBOL'
scene.cycles.use_adaptive_sampling = False
scene.cycles.use_light_tree = False
scene.view_settings.view_transform = 'Filmic'
bpy.context.view_layer.update()

# ---- added for rendering (the .blend has no active camera and no usable light): camera, sun
cam_auto = bpy.data.cameras.new('AutoCamera')
cam_auto.lens = 50.0
cam_auto.sensor_width = 36.0
cam_auto.clip_end = 1000.0
ob_auto_camera = bpy.data.objects.new('AutoCamera', cam_auto)
scene.collection.objects.link(ob_auto_camera)
ob_auto_camera.location = (23.8526, -28.4033, 29.5431)
ob_auto_camera.rotation_euler = (1.09748, -7.21219e-08, 0.694738)
scene.camera = ob_auto_camera
light_auto_sun = bpy.data.lights.new('AutoSun', 'SUN')
light_auto_sun.energy = 3.0
light_auto_sun.angle = 0.0523599
ob_auto_sun = bpy.data.objects.new('AutoSun', light_auto_sun)
scene.collection.objects.link(ob_auto_sun)
ob_auto_sun.rotation_euler = (0.872665, 0.174533, 0.523599)
bpy.context.view_layer.update()
